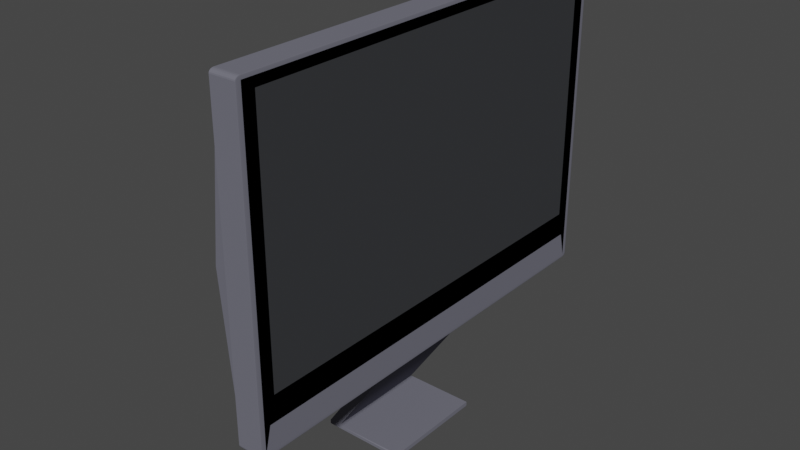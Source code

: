 # Source: iMac.blend  (saved by Blender 2.83.19; exported with 4.5.12 LTS)
import bpy
from mathutils import Matrix  # noqa: F401  (used for matrix-valued properties, if any)

bpy.ops.wm.read_factory_settings(use_empty=True)
scene = bpy.context.scene
scene.name = 'Scene'

# ---- collections
col_collection = bpy.data.collections.new('Collection'); scene.collection.children.link(col_collection)

# ---- materials (node trees are filled in below, after node groups)
mat_material = bpy.data.materials.new('Material')
mat_material.alpha_threshold = 0.0
mat_material.use_transparent_shadow = False
mat_material.diffuse_color = (0.1568, 0.157, 0.1931, 1.0)
mat_material.line_color = (0.0, 0.0, 0.0, 1.0)
mat_material_001 = bpy.data.materials.new('Material.001')
mat_material_001.use_backface_culling = True
mat_material_001.use_transparent_shadow = False
mat_material_001.diffuse_color = (0.04494, 0.04681, 0.05087, 1.0)
mat_material_001.roughness = 0.0
mat_material_001.specular_intensity = 0.0
mat_material_001.metallic = 0.8783
mat_material_002 = bpy.data.materials.new('Material.002')
mat_material_002.use_transparent_shadow = False
mat_material_002.diffuse_color = (0.0, 0.0, 0.0, 1.0)

# ---- material node trees

# ---- world
world_world = bpy.data.worlds.new('World'); scene.world = world_world
world_world.use_nodes = True; world_world.node_tree.nodes.clear()
_N = world_world.node_tree.nodes; _L = world_world.node_tree.links
n0 = _N.new('ShaderNodeOutputWorld'); n0.name = 'World Output'; n0.location = (300, 300)
n1 = _N.new('ShaderNodeBackground'); n1.name = 'Background'; n1.location = (10, 300)
n1.inputs[0].default_value = (0.05088, 0.05088, 0.05088, 1.0)
_L.new(n1.outputs[0], n0.inputs[0])
n0.is_active_output = True
world_world.color = (0.05088, 0.05088, 0.05088)
world_world.use_sun_shadow = False
world_world.sun_shadow_jitter_overblur = 0.0

# ---- meshes
me_cube = bpy.data.meshes.new('Cube')
me_cube.from_pydata([(0.9775, 1.0, 0.9775), (0.9775, 0.9775, 1.0), (1.0, 0.9218, 0.9218), (0.9775, 0.9989, 0.9844), (0.9775, 0.9957, 0.9907), (0.9844, 0.9989, 0.9775), (0.9846, 0.9976, 0.9847), (0.9844, 0.9946, 0.9904), (0.9907, 0.9957, 0.9775), (0.9904, 0.9946, 0.9844), (0.9894, 0.9924, 0.9894), (0.9844, 0.9775, 0.9989), (0.9907, 0.9775, 0.9957), (0.9775, 0.9844, 0.9989), (0.9847, 0.9846, 0.9976), (0.9904, 0.9844, 0.9946), (0.9775, 0.9907, 0.9957), (0.9844, 0.9904, 0.9946), (0.9894, 0.9894, 0.9924), (0.9989, 0.9844, 0.9775), (0.9957, 0.9907, 0.9775), (0.9989, 0.9775, 0.9844), (0.9976, 0.9847, 0.9846), (0.9946, 0.9904, 0.9844), (0.9957, 0.9775, 0.9907), (0.9946, 0.9844, 0.9904), (0.9924, 0.9894, 0.9894), (0.9775, 0.9775, -1.0), (0.9775, 1.0, -0.9775), (1.0, 0.9218, -0.6553), (0.9775, 0.9844, -0.9989), (0.9775, 0.9907, -0.9957), (0.9844, 0.9775, -0.9989), (0.9846, 0.9847, -0.9976), (0.9844, 0.9904, -0.9946), (0.9907, 0.9775, -0.9957), (0.9904, 0.9844, -0.9946), (0.9894, 0.9894, -0.9924), (0.9844, 0.9989, -0.9775), (0.9907, 0.9957, -0.9775), (0.9775, 0.9989, -0.9844), (0.9847, 0.9976, -0.9846), (0.9904, 0.9946, -0.9844), (0.9775, 0.9957, -0.9907), (0.9844, 0.9946, -0.9904), (0.9894, 0.9924, -0.9894), (0.9989, 0.9775, -0.9844), (0.9957, 0.9775, -0.9907), (0.9989, 0.9844, -0.9775), (0.9976, 0.9846, -0.9847), (0.9946, 0.9844, -0.9904), (0.9957, 0.9907, -0.9775), (0.9946, 0.9904, -0.9844), (0.9924, 0.9894, -0.9894), (1.0, -0.9218, 0.9218), (0.9775, -0.9775, 1.0), (0.9775, -1.0, 0.9775), (0.9989, -0.9775, 0.9844), (0.9957, -0.9775, 0.9907), (0.9989, -0.9844, 0.9775), (0.9976, -0.9846, 0.9847), (0.9946, -0.9844, 0.9904), (0.9957, -0.9907, 0.9775), (0.9946, -0.9904, 0.9844), (0.9924, -0.9894, 0.9894), (0.9775, -0.9844, 0.9989), (0.9775, -0.9907, 0.9957), (0.9844, -0.9775, 0.9989), (0.9846, -0.9847, 0.9976), (0.9844, -0.9904, 0.9946), (0.9907, -0.9775, 0.9957), (0.9904, -0.9844, 0.9946), (0.9894, -0.9894, 0.9924), (0.9844, -0.9989, 0.9775), (0.9907, -0.9957, 0.9775), (0.9775, -0.9989, 0.9844), (0.9847, -0.9976, 0.9846), (0.9904, -0.9946, 0.9844), (0.9775, -0.9957, 0.9907), (0.9844, -0.9946, 0.9904), (0.9894, -0.9924, 0.9894), (1.0, -0.9218, -0.6553), (0.9775, -1.0, -0.9775), (0.9775, -0.9775, -1.0), (0.9989, -0.9844, -0.9775), (0.9957, -0.9907, -0.9775), (0.9989, -0.9775, -0.9844), (0.9976, -0.9847, -0.9846), (0.9946, -0.9904, -0.9844), (0.9957, -0.9775, -0.9907), (0.9946, -0.9844, -0.9904), (0.9924, -0.9894, -0.9894), (0.9775, -0.9989, -0.9844), (0.9775, -0.9957, -0.9907), (0.9844, -0.9989, -0.9775), (0.9846, -0.9976, -0.9847), (0.9844, -0.9946, -0.9904), (0.9907, -0.9957, -0.9775), (0.9904, -0.9946, -0.9844), (0.9894, -0.9924, -0.9894), (0.9844, -0.9775, -0.9989), (0.9907, -0.9775, -0.9957), (0.9775, -0.9844, -0.9989), (0.9847, -0.9846, -0.9976), (0.9904, -0.9844, -0.9946), (0.9775, -0.9907, -0.9957), (0.9844, -0.9904, -0.9946), (0.9894, -0.9894, -0.9924), (-0.9775, 1.0, 0.9775), (-1.0, 0.9775, 0.9775), (-0.9775, 0.9775, 1.0), (-0.9844, 0.9989, 0.9775), (-0.9907, 0.9957, 0.9775), (-0.9775, 0.9989, 0.9844), (-0.9847, 0.9976, 0.9846), (-0.9904, 0.9946, 0.9844), (-0.9775, 0.9957, 0.9907), (-0.9844, 0.9946, 0.9904), (-0.9894, 0.9924, 0.9894), (-0.9989, 0.9775, 0.9844), (-0.9957, 0.9775, 0.9907), (-0.9989, 0.9844, 0.9775), (-0.9976, 0.9846, 0.9847), (-0.9946, 0.9844, 0.9904), (-0.9957, 0.9907, 0.9775), (-0.9946, 0.9904, 0.9844), (-0.9924, 0.9894, 0.9894), (-0.9775, 0.9844, 0.9989), (-0.9775, 0.9907, 0.9957), (-0.9844, 0.9775, 0.9989), (-0.9846, 0.9847, 0.9976), (-0.9844, 0.9904, 0.9946), (-0.9907, 0.9775, 0.9957), (-0.9904, 0.9844, 0.9946), (-0.9894, 0.9894, 0.9924), (-1.0, 0.9775, -0.9775), (-0.9775, 1.0, -0.9775), (-0.9775, 0.9775, -1.0), (-0.9989, 0.9844, -0.9775), (-0.9957, 0.9907, -0.9775), (-0.9989, 0.9775, -0.9844), (-0.9976, 0.9847, -0.9846), (-0.9946, 0.9904, -0.9844), (-0.9957, 0.9775, -0.9907), (-0.9946, 0.9844, -0.9904), (-0.9924, 0.9894, -0.9894), (-0.9775, 0.9989, -0.9844), (-0.9775, 0.9957, -0.9907), (-0.9844, 0.9989, -0.9775), (-0.9846, 0.9976, -0.9847), (-0.9844, 0.9946, -0.9904), (-0.9907, 0.9957, -0.9775), (-0.9904, 0.9946, -0.9844), (-0.9894, 0.9924, -0.9894), (-0.9844, 0.9775, -0.9989), (-0.9907, 0.9775, -0.9957), (-0.9775, 0.9844, -0.9989), (-0.9847, 0.9846, -0.9976), (-0.9904, 0.9844, -0.9946), (-0.9775, 0.9907, -0.9957), (-0.9844, 0.9904, -0.9946), (-0.9894, 0.9894, -0.9924), (-1.0, -0.9775, 0.9775), (-0.9775, -1.0, 0.9775), (-0.9775, -0.9775, 1.0), (-0.9989, -0.9844, 0.9775), (-0.9957, -0.9907, 0.9775), (-0.9989, -0.9775, 0.9844), (-0.9976, -0.9847, 0.9846), (-0.9946, -0.9904, 0.9844), (-0.9957, -0.9775, 0.9907), (-0.9946, -0.9844, 0.9904), (-0.9924, -0.9894, 0.9894), (-0.9775, -0.9989, 0.9844), (-0.9775, -0.9957, 0.9907), (-0.9844, -0.9989, 0.9775), (-0.9846, -0.9976, 0.9847), (-0.9844, -0.9946, 0.9904), (-0.9907, -0.9957, 0.9775), (-0.9904, -0.9946, 0.9844), (-0.9894, -0.9924, 0.9894), (-0.9844, -0.9775, 0.9989), (-0.9907, -0.9775, 0.9957), (-0.9775, -0.9844, 0.9989), (-0.9847, -0.9846, 0.9976), (-0.9904, -0.9844, 0.9946), (-0.9775, -0.9907, 0.9957), (-0.9844, -0.9904, 0.9946), (-0.9894, -0.9894, 0.9924), (-0.9775, -0.9775, -1.0), (-0.9775, -1.0, -0.9775), (-1.0, -0.9775, -0.9775), (-0.9775, -0.9844, -0.9989), (-0.9775, -0.9907, -0.9957), (-0.9844, -0.9775, -0.9989), (-0.9846, -0.9847, -0.9976), (-0.9844, -0.9904, -0.9946), (-0.9907, -0.9775, -0.9957), (-0.9904, -0.9844, -0.9946), (-0.9894, -0.9894, -0.9924), (-0.9844, -0.9989, -0.9775), (-0.9907, -0.9957, -0.9775), (-0.9775, -0.9989, -0.9844), (-0.9847, -0.9976, -0.9846), (-0.9904, -0.9946, -0.9844), (-0.9775, -0.9957, -0.9907), (-0.9844, -0.9946, -0.9904), (-0.9894, -0.9924, -0.9894), (-0.9989, -0.9775, -0.9844), (-0.9957, -0.9775, -0.9907), (-0.9989, -0.9844, -0.9775), (-0.9976, -0.9846, -0.9847), (-0.9946, -0.9844, -0.9904), (-0.9957, -0.9907, -0.9775), (-0.9946, -0.9904, -0.9844), (-0.9924, -0.9894, -0.9894), (1.0, 0.9775, 0.9775), (1.0, 0.9775, -0.9775), (1.0, -0.9775, -0.9775), (1.0, -0.9775, 0.9775), (1.0, 0.9775, 0.0), (0.9989, 0.9844, 0.0), (0.9957, 0.9907, 0.0), (0.9907, 0.9957, 0.0), (0.9844, 0.9989, 0.0), (0.9775, 1.0, 0.0), (-0.9775, -1.0, 0.0), (-0.9844, -0.9989, 0.0), (-0.9907, -0.9957, 0.0), (-0.9957, -0.9907, 0.0), (-0.9989, -0.9844, 0.0), (-2.188, -0.9775, 0.0), (0.9775, -1.0, 0.0), (0.9844, -0.9989, 0.0), (0.9907, -0.9957, 0.0), (0.9957, -0.9907, 0.0), (0.9989, -0.9844, 0.0), (1.0, -0.9775, 0.0), (-0.9775, 1.0, 0.0), (-0.9844, 0.9989, 0.0), (-0.9907, 0.9957, 0.0), (-0.9957, 0.9907, 0.0), (-0.9989, 0.9844, 0.0), (-2.188, 0.9775, 0.0), (1.0, 0.9218, 0.1332), (1.0, -0.9218, 0.1332), (-0.9775, 0.0, -1.0), (-0.9844, 0.0, -0.9989), (-0.9907, 0.0, -0.9957), (-0.9957, 0.0, -0.9907), (-0.9989, 0.0, -0.9844), (-1.0, 0.0, -0.9775), (0.9775, 0.0, 1.0), (0.9844, 0.0, 0.9989), (0.9907, 0.0, 0.9957), (0.9957, 0.0, 0.9907), (0.9989, 0.0, 0.9844), (1.0, 0.0, 0.9775), (-0.9775, 0.0, 1.0), (-0.9844, 0.0, 0.9989), (-0.9907, 0.0, 0.9957), (-0.9957, 0.0, 0.9907), (-0.9989, 0.0, 0.9844), (-1.0, 0.0, 0.9775), (0.9775, 0.0, -1.0), (0.9844, 0.0, -0.9989), (0.9907, 0.0, -0.9957), (0.9957, 0.0, -0.9907), (0.9989, 0.0, -0.9844), (1.0, 0.0, -0.9775), (1.0, 0.0, 0.9218), (1.0, 0.0, -0.6553), (1.0, 0.0, 0.1332), (-2.188, 0.0, 0.0), (0.0, 0.9775, -1.0), (0.0, 0.9844, -0.9989), (0.0, 0.9907, -0.9957), (0.0, 0.9957, -0.9907), (0.0, 0.9989, -0.9844), (0.0, 1.0, -0.9775), (0.0, -0.9775, 1.0), (0.0, -0.9844, 0.9989), (0.0, -0.9907, 0.9957), (0.0, -0.9957, 0.9907), (0.0, -0.9989, 0.9844), (0.0, -1.0, 0.9775), (0.0, -0.9775, -1.0), (0.0, -0.9844, -0.9989), (0.0, -0.9907, -0.9957), (0.0, -0.9957, -0.9907), (0.0, -0.9989, -0.9844), (0.0, -1.0, -0.9775), (0.0, 0.9775, 1.0), (0.0, 0.9844, 0.9989), (0.0, 0.9907, 0.9957), (0.0, 0.9957, 0.9907), (0.0, 0.9989, 0.9844), (0.0, 1.0, 0.9775), (0.0, 1.0, 0.0), (0.0, -1.0, 0.0), (0.0, 0.0, 1.0), (-0.9775, -0.4887, -1.0), (0.9775, -0.4887, 1.0), (-0.9844, -0.4887, 0.9989), (-0.9907, -0.4887, 0.9957), (-0.9957, -0.4887, 0.9907), (-0.9989, -0.4887, 0.9844), (-1.0, -0.4887, 0.9775), (0.9844, -0.4887, -0.9989), (0.9907, -0.4887, -0.9957), (0.9957, -0.4887, -0.9907), (0.9989, -0.4887, -0.9844), (1.0, -0.4887, -0.9775), (1.0, -0.4609, -0.6553), (1.0, -0.4609, 0.1332), (-0.9844, -0.4887, -0.9989), (-0.9907, -0.4887, -0.9957), (-0.9957, -0.4887, -0.9907), (-0.9989, -0.4887, -0.9844), (-1.0, -0.4887, -0.9775), (0.9844, -0.4887, 0.9989), (0.9907, -0.4887, 0.9957), (0.9957, -0.4887, 0.9907), (0.9989, -0.4887, 0.9844), (1.0, -0.4887, 0.9775), (-0.9775, -0.4887, 1.0), (0.9775, -0.4887, -1.0), (1.0, -0.4609, 0.9218), (-2.188, -0.4887, 0.0), (0.0, -0.4887, 1.0), (0.0, -0.4887, -1.0), (-0.9844, 0.4887, -0.9989), (-0.9907, 0.4887, -0.9957), (-0.9957, 0.4887, -0.9907), (-0.9989, 0.4887, -0.9844), (-1.0, 0.4887, -0.9775), (0.9844, 0.4887, 0.9989), (0.9907, 0.4887, 0.9957), (0.9957, 0.4887, 0.9907), (0.9989, 0.4887, 0.9844), (1.0, 0.4887, 0.9775), (-0.9775, 0.4887, 1.0), (0.9775, 0.4887, -1.0), (1.0, 0.4609, 0.9218), (-2.188, 0.4887, 0.0), (-0.9775, 0.4887, -1.0), (0.9775, 0.4887, 1.0), (-0.9844, 0.4887, 0.9989), (-0.9907, 0.4887, 0.9957), (-0.9957, 0.4887, 0.9907), (-0.9989, 0.4887, 0.9844), (-1.0, 0.4887, 0.9775), (0.9844, 0.4887, -0.9989), (0.9907, 0.4887, -0.9957), (0.9957, 0.4887, -0.9907), (0.9989, 0.4887, -0.9844), (1.0, 0.4887, -0.9775), (1.0, 0.4609, -0.6553), (1.0, 0.4609, 0.1332), (0.0, 0.4887, -1.0), (0.0, 0.4887, 1.0), (-0.9844, -0.2444, -0.9989), (-0.9907, -0.2444, -0.9957), (-0.9957, -0.2444, -0.9907), (-0.9989, -0.2444, -0.9844), (-1.0, -0.2444, -0.9775), (0.9844, -0.2444, 0.9989), (0.9907, -0.2444, 0.9957), (0.9957, -0.2444, 0.9907), (0.9989, -0.2444, 0.9844), (1.0, -0.2444, 0.9775), (-0.9775, -0.2444, 1.0), (0.9775, -0.2444, -1.0), (1.0, -0.2304, 0.9218), (-2.188, -0.2444, 0.0), (-0.9775, -0.2444, -1.0), (0.9775, -0.2444, 1.0), (-0.9844, -0.2444, 0.9989), (-0.9907, -0.2444, 0.9957), (-0.9957, -0.2444, 0.9907), (-0.9989, -0.2444, 0.9844), (-1.0, -0.2444, 0.9775), (0.9844, -0.2444, -0.9989), (0.9907, -0.2444, -0.9957), (0.9957, -0.2444, -0.9907), (0.9989, -0.2444, -0.9844), (1.0, -0.2444, -0.9775), (1.0, -0.2304, -0.6553), (1.0, -0.2304, 0.1332), (0.0, -0.2444, 1.0), (0.0, -0.2444, -1.0), (-0.9775, 0.2444, -1.0), (0.9775, 0.2444, 1.0), (-0.9844, 0.2444, 0.9989), (-0.9907, 0.2444, 0.9957), (-0.9957, 0.2444, 0.9907), (-0.9989, 0.2444, 0.9844), (-1.0, 0.2444, 0.9775), (0.9844, 0.2444, -0.9989), (0.9907, 0.2444, -0.9957), (0.9957, 0.2444, -0.9907), (0.9989, 0.2444, -0.9844), (1.0, 0.2444, -0.9775), (1.0, 0.2304, -0.6553), (1.0, 0.2304, 0.1332), (0.0, 0.2444, -1.0), (0.0, 0.2444, 1.0), (-0.9844, 0.2444, -0.9989), (-0.9907, 0.2444, -0.9957), (-0.9957, 0.2444, -0.9907), (-0.9989, 0.2444, -0.9844), (-1.0, 0.2444, -0.9775), (0.9844, 0.2444, 0.9989), (0.9907, 0.2444, 0.9957), (0.9957, 0.2444, 0.9907), (0.9989, 0.2444, 0.9844), (1.0, 0.2444, 0.9775), (-0.9775, 0.2444, 1.0), (0.9775, 0.2444, -1.0), (1.0, 0.2304, 0.9218), (-2.188, 0.2444, 0.0), (0.4887, 0.9844, -0.9989), (0.4887, 0.9907, -0.9957), (0.4887, 0.9957, -0.9907), (0.4887, 0.9989, -0.9844), (0.4887, 1.0, -0.9775), (0.4887, -0.9844, 0.9989), (0.4887, -0.9907, 0.9957), (0.4887, -0.9957, 0.9907), (0.4887, -0.9989, 0.9844), (0.4887, -1.0, 0.9775), (0.4887, -0.9775, -1.0), (0.4887, 0.9775, 1.0), (0.4887, 1.0, 0.0), (0.4887, 0.0, 1.0), (0.4887, 0.9775, -1.0), (0.4887, -0.9775, 1.0), (0.4887, -0.9844, -0.9989), (0.4887, -0.9907, -0.9957), (0.4887, -0.9957, -0.9907), (0.4887, -0.9989, -0.9844), (0.4887, -1.0, -0.9775), (0.4887, 0.9844, 0.9989), (0.4887, 0.9907, 0.9957), (0.4887, 0.9957, 0.9907), (0.4887, 0.9989, 0.9844), (0.4887, 1.0, 0.9775), (0.4887, -1.0, 0.0), (0.4887, 0.0, -1.0), (0.4887, -0.4887, 1.0), (0.4887, -0.4887, -1.0), (0.4887, 0.4887, 1.0), (0.4887, 0.4887, -1.0), (0.4887, -0.2444, -1.0), (0.4887, -0.2444, 1.0), (0.4887, 0.2444, 1.0), (0.4887, 0.2444, -1.0), (-0.4887, 0.9775, -1.0), (-0.4887, -0.9775, 1.0), (-0.4887, -0.9844, -0.9989), (-0.4887, -0.9907, -0.9957), (-0.4887, -0.9957, -0.9907), (-0.4887, -0.9989, -0.9844), (-0.4887, -1.0, -0.9775), (-0.4887, 0.9844, 0.9989), (-0.4887, 0.9907, 0.9957), (-0.4887, 0.9957, 0.9907), (-0.4887, 0.9989, 0.9844), (-0.4887, 1.0, 0.9775), (-0.4887, -1.0, 0.0), (-0.4887, 0.0, -1.0), (-0.4887, 0.9844, -0.9989), (-0.4887, 0.9907, -0.9957), (-0.4887, 0.9957, -0.9907), (-0.4887, 0.9989, -0.9844), (-0.4887, 1.0, -0.9775), (-0.4887, -0.9844, 0.9989), (-0.4887, -0.9907, 0.9957), (-0.4887, -0.9957, 0.9907), (-0.4887, -0.9989, 0.9844), (-0.4887, -1.0, 0.9775), (-0.4887, -0.9775, -1.0), (-0.4887, 0.9775, 1.0), (-0.4887, 1.0, 0.0), (-0.4887, 0.0, 1.0), (-0.4887, -0.4887, -1.0), (-0.4887, -0.4887, 1.0), (-0.4887, 0.4887, -1.0), (-0.4887, 0.4887, 1.0), (-0.4887, -0.2444, 1.0), (-0.4887, -0.2444, -1.0), (-0.4887, 0.2444, -1.0), (-0.4887, 0.2444, 1.0), (-4.566, 0.0, -1.609), (-5.055, 0.2444, -1.609), (-4.566, 0.2444, -1.609), (0.8804, 0.2444, -1.609), (0.8804, 0.0, -1.609), (1.0, 0.9496, 0.9496), (1.0, 0.9496, -0.8164), (1.0, -0.9496, -0.8164), (1.0, -0.9496, 0.9496), (1.0, -0.9496, 0.06662), (1.0, 0.9496, 0.06662), (1.0, 0.0, -0.8164), (1.0, 0.0, 0.9496), (1.0, -0.4748, 0.9496), (1.0, -0.4748, -0.8164), (1.0, 0.4748, -0.8164), (1.0, 0.4748, 0.9496), (1.0, -0.2374, -0.8164), (1.0, -0.2374, 0.9496), (1.0, 0.2374, 0.9496), (1.0, 0.2374, -0.8164), (-4.571, 0.004581, -1.638), (-4.562, 0.004581, -1.638), (-4.562, -0.004581, -1.638), (-4.571, -0.004581, -1.638), (0.8758, 0.2398, -1.638), (0.8804, 0.2444, -1.634), (-5.059, -0.2444, -1.614), (-5.05, -0.2444, -1.614), (-5.055, -0.2444, -1.604), (-4.571, -0.2444, -1.614), (-4.562, -0.2444, -1.614), (-4.566, -0.2444, -1.604), (-5.544, -0.004581, -1.614), (-5.539, 0.0, -1.609), (-5.544, 0.004581, -1.614), (-5.544, -0.2398, -1.614), (-5.539, -0.2444, -1.614), (-5.539, -0.2444, -1.608), (-5.544, 0.2398, -1.614), (-5.539, 0.2444, -1.609), (-5.05, -0.004581, -1.638), (-5.059, -0.004581, -1.638), (-5.059, 0.004581, -1.638), (-5.05, 0.004581, -1.638), (-5.059, 0.2398, -1.638), (-5.055, 0.2444, -1.634), (-5.05, 0.2398, -1.638), (-5.059, -0.2444, -1.634), (-5.059, -0.2398, -1.638), (-5.05, -0.2398, -1.638), (-5.05, -0.2444, -1.634), (-4.571, -0.2444, -1.634), (-4.571, -0.2398, -1.638), (-4.562, -0.2398, -1.638), (-4.562, -0.2444, -1.634), (-4.571, 0.2398, -1.638), (-4.566, 0.2444, -1.634), (-4.562, 0.2398, -1.638), (-5.539, 0.004581, -1.638), (-5.539, -0.004581, -1.638), (-5.544, -0.004581, -1.634), (-5.544, 0.004581, -1.634), (-5.544, -0.2398, -1.634), (-5.539, -0.2398, -1.638), (-5.539, -0.2444, -1.634), (-5.539, 0.2444, -1.634), (-5.539, 0.2398, -1.638), (-5.544, 0.2398, -1.634), (0.8758, -0.004581, -1.638), (0.8758, 0.004581, -1.638), (0.8804, 0.0, -1.634), (0.8758, -0.2444, -1.614), (0.8804, -0.2398, -1.609), (0.8758, -0.2398, -1.638), (0.8804, -0.2398, -1.634), (0.8758, -0.2444, -1.634)], [], [(450, 326, 83, 431), (344, 351, 109, 243), (469, 480, 163, 226), (486, 325, 164, 458), (314, 327, 54, 245), (0, 3, 6, 5), (3, 4, 7, 6), (4, 16, 17, 7), (5, 6, 9, 8), (6, 7, 10, 9), (7, 17, 18, 10), (1, 11, 14, 13), (11, 12, 15, 14), (12, 24, 25, 15), (13, 14, 17, 16), (14, 15, 18, 17), (15, 25, 26, 18), (216, 19, 22, 21), (19, 20, 23, 22), (20, 8, 9, 23), (21, 22, 25, 24), (22, 23, 26, 25), (23, 9, 10, 26), (10, 18, 26), (27, 30, 33, 32), (30, 31, 34, 33), (31, 43, 44, 34), (32, 33, 36, 35), (33, 34, 37, 36), (34, 44, 45, 37), (28, 38, 41, 40), (38, 39, 42, 41), (39, 51, 52, 42), (40, 41, 44, 43), (41, 42, 45, 44), (42, 52, 53, 45), (217, 46, 49, 48), (46, 47, 50, 49), (47, 35, 36, 50), (48, 49, 52, 51), (49, 50, 53, 52), (50, 36, 37, 53), (37, 45, 53), (219, 57, 60, 59), (57, 58, 61, 60), (58, 70, 71, 61), (59, 60, 63, 62), (60, 61, 64, 63), (61, 71, 72, 64), (55, 65, 68, 67), (65, 66, 69, 68), (66, 78, 79, 69), (67, 68, 71, 70), (68, 69, 72, 71), (69, 79, 80, 72), (56, 73, 76, 75), (73, 74, 77, 76), (74, 62, 63, 77), (75, 76, 79, 78), (76, 77, 80, 79), (77, 63, 64, 80), (64, 72, 80), (218, 84, 87, 86), (84, 85, 88, 87), (85, 97, 98, 88), (86, 87, 90, 89), (87, 88, 91, 90), (88, 98, 99, 91), (82, 92, 95, 94), (92, 93, 96, 95), (93, 105, 106, 96), (94, 95, 98, 97), (95, 96, 99, 98), (96, 106, 107, 99), (83, 100, 103, 102), (100, 101, 104, 103), (101, 89, 90, 104), (102, 103, 106, 105), (103, 104, 107, 106), (104, 90, 91, 107), (91, 99, 107), (108, 111, 114, 113), (111, 112, 115, 114), (112, 124, 125, 115), (113, 114, 117, 116), (114, 115, 118, 117), (115, 125, 126, 118), (109, 119, 122, 121), (119, 120, 123, 122), (120, 132, 133, 123), (121, 122, 125, 124), (122, 123, 126, 125), (123, 133, 134, 126), (110, 127, 130, 129), (127, 128, 131, 130), (128, 116, 117, 131), (129, 130, 133, 132), (130, 131, 134, 133), (131, 117, 118, 134), (118, 126, 134), (135, 138, 141, 140), (138, 139, 142, 141), (139, 151, 152, 142), (140, 141, 144, 143), (141, 142, 145, 144), (142, 152, 153, 145), (136, 146, 149, 148), (146, 147, 150, 149), (147, 159, 160, 150), (148, 149, 152, 151), (149, 150, 153, 152), (150, 160, 161, 153), (137, 154, 157, 156), (154, 155, 158, 157), (155, 143, 144, 158), (156, 157, 160, 159), (157, 158, 161, 160), (158, 144, 145, 161), (145, 153, 161), (162, 165, 168, 167), (165, 166, 169, 168), (166, 178, 179, 169), (167, 168, 171, 170), (168, 169, 172, 171), (169, 179, 180, 172), (163, 173, 176, 175), (173, 174, 177, 176), (174, 186, 187, 177), (175, 176, 179, 178), (176, 177, 180, 179), (177, 187, 188, 180), (164, 181, 184, 183), (181, 182, 185, 184), (182, 170, 171, 185), (183, 184, 187, 186), (184, 185, 188, 187), (185, 171, 172, 188), (172, 180, 188), (189, 192, 195, 194), (192, 193, 196, 195), (193, 205, 206, 196), (194, 195, 198, 197), (195, 196, 199, 198), (196, 206, 207, 199), (190, 200, 203, 202), (200, 201, 204, 203), (201, 213, 214, 204), (202, 203, 206, 205), (203, 204, 207, 206), (204, 214, 215, 207), (191, 208, 211, 210), (208, 209, 212, 211), (209, 197, 198, 212), (210, 211, 214, 213), (211, 212, 215, 214), (212, 198, 199, 215), (199, 207, 215), (301, 189, 194, 315), (315, 194, 197, 316), (316, 197, 209, 317), (317, 209, 208, 318), (318, 208, 191, 319), (457, 137, 156, 471), (471, 156, 159, 472), (472, 159, 147, 473), (473, 147, 146, 474), (474, 146, 136, 475), (220, 217, 48, 221), (221, 48, 51, 222), (222, 51, 39, 223), (223, 39, 38, 224), (224, 38, 28, 225), (226, 163, 175, 227), (227, 175, 178, 228), (228, 178, 166, 229), (229, 166, 165, 230), (230, 165, 162, 231), (232, 82, 94, 233), (233, 94, 97, 234), (234, 97, 85, 235), (235, 85, 84, 236), (236, 84, 218, 237), (238, 136, 148, 239), (239, 148, 151, 240), (240, 151, 139, 241), (241, 139, 138, 242), (242, 138, 135, 243), (458, 164, 183, 476), (476, 183, 186, 477), (477, 186, 174, 478), (478, 174, 173, 479), (479, 173, 163, 480), (302, 55, 67, 320), (320, 67, 70, 321), (321, 70, 58, 322), (322, 58, 57, 323), (323, 57, 219, 324), (431, 83, 102, 437), (437, 102, 105, 438), (438, 105, 93, 439), (439, 93, 92, 440), (440, 92, 82, 441), (341, 110, 129, 347), (347, 129, 132, 348), (348, 132, 120, 349), (349, 120, 119, 350), (350, 119, 109, 351), (432, 1, 13, 442), (442, 13, 16, 443), (443, 16, 4, 444), (444, 4, 3, 445), (445, 3, 0, 446), (342, 27, 32, 352), (352, 32, 35, 353), (353, 35, 47, 354), (354, 47, 46, 355), (355, 46, 217, 356), (433, 446, 0, 225), (503, 499, 217, 220), (502, 501, 219, 237), (509, 498, 216, 340), (507, 500, 218, 312), (500, 502, 237, 218), (498, 503, 220, 216), (425, 433, 225, 28), (121, 242, 243, 109), (124, 241, 242, 121), (112, 240, 241, 124), (111, 239, 240, 112), (108, 238, 239, 111), (59, 236, 237, 219), (62, 235, 236, 59), (74, 234, 235, 62), (73, 233, 234, 74), (56, 232, 233, 73), (210, 230, 231, 191), (213, 229, 230, 210), (201, 228, 229, 213), (200, 227, 228, 201), (190, 226, 227, 200), (5, 224, 225, 0), (8, 223, 224, 5), (20, 222, 223, 8), (19, 221, 222, 20), (216, 220, 221, 19), (313, 314, 245, 81), (463, 469, 226, 190), (335, 344, 243, 135), (365, 374, 273, 251), (403, 404, 272, 271), (513, 504, 269, 402), (511, 505, 257, 370), (385, 268, 269, 386), (384, 267, 268, 385), (383, 266, 267, 384), (382, 265, 266, 383), (372, 264, 265, 382), (380, 262, 263, 381), (379, 261, 262, 380), (378, 260, 261, 379), (377, 259, 260, 378), (371, 258, 259, 377), (415, 256, 257, 416), (414, 255, 256, 415), (413, 254, 255, 414), (412, 253, 254, 413), (392, 252, 253, 412), (410, 250, 251, 411), (409, 249, 250, 410), (408, 248, 249, 409), (407, 247, 248, 408), (391, 246, 247, 407), (404, 419, 270, 272), (492, 417, 258, 484), (374, 381, 263, 273), (456, 418, 264, 448), (456, 448, 493, 495), (455, 406, 300, 434), (441, 447, 299, 291), (475, 483, 298, 279), (483, 468, 297, 298), (467, 296, 297, 468), (466, 295, 296, 467), (465, 294, 295, 466), (464, 293, 294, 465), (482, 292, 293, 464), (462, 290, 291, 463), (461, 289, 290, 462), (460, 288, 289, 461), (459, 287, 288, 460), (481, 286, 287, 459), (429, 284, 285, 430), (428, 283, 284, 429), (427, 282, 283, 428), (426, 281, 282, 427), (436, 280, 281, 426), (424, 278, 279, 425), (423, 277, 278, 424), (422, 276, 277, 423), (421, 275, 276, 422), (435, 274, 275, 421), (449, 329, 280, 436), (447, 430, 285, 299), (485, 330, 286, 481), (490, 390, 330, 485), (454, 389, 329, 449), (231, 162, 307, 328), (164, 325, 303, 181), (181, 303, 304, 182), (182, 304, 305, 170), (170, 305, 306, 167), (167, 306, 307, 162), (83, 326, 308, 100), (100, 308, 309, 101), (101, 309, 310, 89), (89, 310, 311, 86), (86, 311, 312, 218), (501, 506, 324, 219), (191, 231, 328, 319), (387, 388, 314, 313), (510, 507, 312, 386), (369, 323, 324, 370), (368, 322, 323, 369), (367, 321, 322, 368), (366, 320, 321, 367), (376, 302, 320, 366), (364, 318, 319, 365), (363, 317, 318, 364), (362, 316, 317, 363), (361, 315, 316, 362), (375, 301, 315, 361), (388, 373, 327, 314), (489, 371, 325, 486), (453, 372, 326, 450), (432, 292, 360, 451), (457, 274, 359, 487), (435, 27, 342, 452), (482, 110, 341, 488), (244, 2, 343, 358), (137, 345, 331, 154), (154, 331, 332, 155), (155, 332, 333, 143), (143, 333, 334, 140), (140, 334, 335, 135), (1, 346, 336, 11), (11, 336, 337, 12), (12, 337, 338, 24), (24, 338, 339, 21), (21, 339, 340, 216), (499, 508, 356, 217), (29, 244, 358, 357), (411, 420, 344, 335), (512, 509, 340, 416), (401, 355, 356, 402), (400, 354, 355, 401), (399, 353, 354, 400), (398, 352, 353, 399), (418, 342, 352, 398), (396, 350, 351, 397), (395, 349, 350, 396), (394, 348, 349, 395), (393, 347, 348, 394), (417, 341, 347, 393), (420, 397, 351, 344), (448, 264, 372, 453), (484, 258, 371, 489), (272, 270, 373, 388), (246, 375, 361, 247), (247, 361, 362, 248), (248, 362, 363, 249), (249, 363, 364, 250), (250, 364, 365, 251), (252, 376, 366, 253), (253, 366, 367, 254), (254, 367, 368, 255), (255, 368, 369, 256), (256, 369, 370, 257), (504, 510, 386, 269), (271, 272, 388, 387), (434, 300, 389, 454), (405, 456, 495, 494), (328, 307, 381, 374), (325, 371, 377, 303), (303, 377, 378, 304), (304, 378, 379, 305), (305, 379, 380, 306), (306, 380, 381, 307), (326, 372, 382, 308), (308, 382, 383, 309), (309, 383, 384, 310), (310, 384, 385, 311), (311, 385, 386, 312), (506, 511, 370, 324), (319, 328, 374, 365), (273, 263, 397, 420), (258, 417, 393, 259), (259, 393, 394, 260), (260, 394, 395, 261), (261, 395, 396, 262), (262, 396, 397, 263), (264, 418, 398, 265), (265, 398, 399, 266), (266, 399, 400, 267), (267, 400, 401, 268), (268, 401, 402, 269), (505, 512, 416, 257), (251, 273, 420, 411), (451, 360, 406, 455), (487, 359, 405, 491), (452, 342, 418, 456), (488, 341, 417, 492), (358, 343, 419, 404), (345, 391, 407, 331), (331, 407, 408, 332), (332, 408, 409, 333), (333, 409, 410, 334), (334, 410, 411, 335), (346, 392, 412, 336), (336, 412, 413, 337), (337, 413, 414, 338), (338, 414, 415, 339), (339, 415, 416, 340), (508, 513, 402, 356), (357, 358, 404, 403), (359, 452, 456, 405), (346, 451, 455, 392), (252, 434, 454, 376), (533, 494, 539, 559), (274, 435, 452, 359), (1, 432, 451, 346), (390, 453, 450, 330), (376, 454, 449, 302), (232, 56, 430, 447), (302, 449, 436, 55), (27, 435, 421, 30), (30, 421, 422, 31), (31, 422, 423, 43), (43, 423, 424, 40), (40, 424, 425, 28), (55, 436, 426, 65), (65, 426, 427, 66), (66, 427, 428, 78), (78, 428, 429, 75), (75, 429, 430, 56), (82, 232, 447, 441), (392, 455, 434, 252), (520, 530, 558, 541), (279, 298, 433, 425), (298, 297, 446, 433), (296, 445, 446, 297), (295, 444, 445, 296), (294, 443, 444, 295), (293, 442, 443, 294), (292, 432, 442, 293), (290, 440, 441, 291), (289, 439, 440, 290), (288, 438, 439, 289), (287, 437, 438, 288), (286, 431, 437, 287), (330, 450, 431, 286), (360, 488, 492, 406), (345, 487, 491, 391), (246, 470, 490, 375), (300, 484, 489, 389), (292, 482, 488, 360), (137, 457, 487, 345), (389, 489, 486, 329), (375, 490, 485, 301), (301, 485, 481, 189), (189, 481, 459, 192), (192, 459, 460, 193), (193, 460, 461, 205), (205, 461, 462, 202), (202, 462, 463, 190), (110, 482, 464, 127), (127, 464, 465, 128), (128, 465, 466, 116), (116, 466, 467, 113), (113, 467, 468, 108), (238, 108, 468, 483), (136, 238, 483, 475), (391, 491, 470, 246), (406, 492, 484, 300), (291, 299, 469, 463), (284, 479, 480, 285), (283, 478, 479, 284), (282, 477, 478, 283), (281, 476, 477, 282), (280, 458, 476, 281), (278, 474, 475, 279), (277, 473, 474, 278), (276, 472, 473, 277), (275, 471, 472, 276), (274, 457, 471, 275), (329, 486, 458, 280), (299, 285, 480, 469), (470, 491, 533, 527), (497, 566, 568, 564), (547, 516, 562, 567), (448, 453, 525, 493), (491, 405, 494, 533), (523, 521, 544, 545), (524, 548, 569, 565), (528, 532, 561, 555), (553, 535, 542, 557), (494, 495, 550, 539), (515, 551, 518, 563), (534, 517, 546, 543), (560, 538, 536, 552), (495, 493, 497, 496), (453, 390, 522, 525), (490, 470, 527, 531), (390, 490, 531, 522), (496, 497, 564, 519), (493, 525, 566, 497), (529, 526, 554, 556), (550, 495, 496, 519), (357, 403, 513, 508), (270, 419, 512, 505), (327, 373, 511, 506), (271, 387, 510, 504), (419, 343, 509, 512), (29, 357, 508, 499), (387, 313, 507, 510), (54, 327, 506, 501), (373, 270, 505, 511), (403, 271, 504, 513), (2, 244, 503, 498), (81, 245, 502, 500), (313, 81, 500, 507), (343, 2, 498, 509), (245, 54, 501, 502), (244, 29, 499, 503), (514, 515, 516, 517), (520, 521, 522), (523, 524, 525), (526, 527, 528), (529, 530, 531), (534, 535, 536, 537), (538, 539, 540), (541, 542, 543, 544), (545, 546, 547, 548), (549, 550, 551), (552, 553, 554, 555), (556, 557, 558), (559, 560, 561), (562, 563, 564), (567, 568, 569), (544, 521, 520, 541), (525, 522, 521, 523), (529, 556, 558, 530), (522, 531, 530, 520), (526, 529, 531, 527), (532, 528, 527, 533), (517, 534, 537, 514), (540, 537, 536, 538), (534, 543, 542, 535), (545, 544, 543, 546), (549, 540, 539, 550), (516, 547, 546, 517), (551, 515, 514, 549), (535, 553, 552, 536), (541, 558, 557, 542), (538, 560, 559, 539), (553, 557, 556, 554), (560, 552, 555, 561), (533, 559, 561, 532), (554, 526, 528, 555), (523, 545, 548, 524), (564, 568, 567, 562), (519, 564, 563, 518), (565, 569, 568, 566), (550, 519, 518, 551), (562, 516, 515, 563), (547, 567, 569, 548), (566, 525, 524, 565), (540, 549, 514, 537)])
me_cube.polygons.foreach_set('material_index', [0, 0, 0, 0, 1, 0, 0, 0, 0, 0, 0, 0, 0, 0, 0, 0, 0, 0, 0, 0, 0, 0, 0, 0, 0, 0, 0, 0, 0, 0, 0, 0, 0, 0, 0, 0, 0, 0, 0, 0, 0, 0, 0, 0, 0, 0, 0, 0, 0, 0, 0, 0, 0, 0, 0, 0, 0, 0, 0, 0, 0, 0, 0, 0, 0, 0, 0, 0, 0, 0, 0, 0, 0, 0, 0, 0, 0, 0, 0, 0, 0, 0, 0, 0, 0, 0, 0, 0, 0, 0, 0, 0, 0, 0, 0, 0, 0, 0, 0, 0, 0, 0, 0, 0, 0, 0, 0, 0, 0, 0, 0, 0, 0, 0, 0, 0, 0, 0, 0, 0, 0, 0, 0, 0, 0, 0, 0, 0, 0, 0, 0, 0, 0, 0, 0, 0, 0, 0, 0, 0, 0, 0, 0, 0, 0, 0, 0, 0, 0, 0, 0, 0, 0, 0, 0, 0, 0, 0, 0, 0, 0, 0, 0, 0, 0, 0, 0, 0, 0, 0, 0, 0, 0, 0, 0, 0, 0, 0, 0, 0, 0, 0, 0, 0, 0, 0, 0, 0, 0, 0, 0, 0, 0, 0, 0, 0, 0, 0, 0, 0, 0, 0, 0, 0, 0, 0, 0, 0, 0, 0, 0, 0, 0, 0, 0, 0, 0, 0, 2, 2, 2, 0, 2, 2, 0, 0, 0, 0, 0, 0, 0, 0, 0, 0, 0, 0, 0, 0, 0, 0, 0, 0, 0, 0, 0, 1, 0, 0, 0, 1, 0, 2, 0, 0, 0, 0, 0, 0, 0, 0, 0, 0, 0, 0, 0, 0, 0, 0, 0, 0, 0, 0, 1, 0, 0, 0, 0, 0, 0, 0, 0, 0, 0, 0, 0, 0, 0, 0, 0, 0, 0, 0, 0, 0, 0, 0, 0, 0, 0, 0, 0, 0, 0, 0, 0, 0, 0, 0, 0, 0, 0, 0, 0, 0, 0, 0, 0, 2, 0, 1, 0, 0, 0, 0, 0, 0, 0, 0, 0, 0, 0, 1, 0, 0, 0, 0, 0, 0, 1, 0, 0, 0, 0, 0, 0, 0, 0, 0, 0, 0, 1, 0, 2, 0, 0, 0, 0, 0, 0, 0, 0, 0, 0, 0, 0, 0, 1, 0, 0, 0, 0, 0, 0, 0, 0, 0, 0, 0, 1, 0, 0, 0, 0, 0, 0, 0, 0, 0, 0, 0, 0, 0, 2, 0, 0, 0, 0, 0, 0, 0, 0, 0, 0, 0, 0, 2, 0, 0, 0, 0, 0, 1, 0, 0, 0, 0, 0, 0, 0, 0, 0, 0, 0, 1, 0, 0, 0, 0, 0, 0, 0, 0, 0, 0, 0, 0, 0, 0, 0, 0, 0, 0, 0, 0, 0, 0, 0, 0, 0, 0, 0, 0, 0, 0, 0, 0, 0, 0, 0, 0, 0, 0, 0, 0, 0, 0, 0, 0, 0, 0, 0, 0, 0, 0, 0, 0, 0, 0, 0, 0, 0, 0, 0, 0, 0, 0, 0, 0, 0, 0, 0, 0, 0, 0, 0, 0, 0, 0, 0, 0, 0, 0, 0, 0, 0, 0, 0, 0, 0, 0, 0, 0, 0, 0, 0, 0, 0, 2, 2, 2, 2, 2, 2, 2, 2, 2, 2, 2, 2, 2, 2, 2, 2, 0, 0, 0, 0, 0, 0, 0, 0, 0, 0, 0, 0, 0, 0, 0, 0, 0, 0, 0, 0, 0, 0, 0, 0, 0, 0, 0, 0, 0, 0, 0, 0, 0, 0, 0, 0, 0, 0, 0, 0, 0, 0, 0, 0])
_uv = me_cube.uv_layers.new(name='UVMap')
_uv.uv.foreach_set('vector', [0.3111, 0.6861, 0.3722, 0.6861, 0.3722, 0.7472, 0.3111, 0.7472, 0.5, 0.1861, 0.6222, 0.1861, 0.6222, 0.2472, 0.5, 0.2472, 0.5, 0.9361, 0.6222, 0.9361, 0.6222, 0.9972, 0.5, 0.9972, 0.8111, 0.6861, 0.8722, 0.6861, 0.8722, 0.7472, 0.8111, 0.7472, 0.5, 0.6826, 0.6152, 0.6826, 0.6152, 0.7402, 0.5, 0.7402, 0.6222, 0.4972, 0.6231, 0.4972, 0.6231, 0.4981, 0.6222, 0.4981, 0.6231, 0.4972, 0.6238, 0.4972, 0.6238, 0.498, 0.6231, 0.4981, 0.6238, 0.4972, 0.625, 0.4972, 0.625, 0.4981, 0.6238, 0.498, 0.6222, 0.4981, 0.6231, 0.4981, 0.6231, 0.4988, 0.6222, 0.4988, 0.6231, 0.4981, 0.6238, 0.498, 0.6237, 0.4987, 0.6231, 0.4988, 0.6238, 0.498, 0.625, 0.4981, 0.625, 0.4987, 0.6237, 0.4987, 0.6278, 0.5028, 0.6269, 0.5028, 0.6269, 0.5019, 0.6278, 0.5019, 0.6269, 0.5028, 0.6262, 0.5028, 0.6262, 0.502, 0.6269, 0.5019, 0.6262, 0.5028, 0.6238, 0.5028, 0.6238, 0.5019, 0.6262, 0.502, 0.6278, 0.5019, 0.6269, 0.5019, 0.6269, 0.5012, 0.6278, 0.5012, 0.6269, 0.5019, 0.6262, 0.502, 0.6263, 0.5013, 0.6269, 0.5012, 0.6262, 0.502, 0.6238, 0.5019, 0.6237, 0.5013, 0.6263, 0.5013, 0.6222, 0.5028, 0.6222, 0.5019, 0.6231, 0.5019, 0.6231, 0.5028, 0.6222, 0.5019, 0.6222, 0.5012, 0.623, 0.5012, 0.6231, 0.5019, 0.6222, 0.5012, 0.6222, 0.4988, 0.6231, 0.4988, 0.623, 0.5012, 0.6231, 0.5028, 0.6231, 0.5019, 0.6238, 0.5019, 0.6238, 0.5028, 0.6231, 0.5019, 0.623, 0.5012, 0.6237, 0.5013, 0.6238, 0.5019, 0.623, 0.5012, 0.6231, 0.4988, 0.6237, 0.4987, 0.6237, 0.5013, 0.6237, 0.4987, 0.625, 0.4987, 0.6237, 0.5, 0.3722, 0.5028, 0.3722, 0.5019, 0.3731, 0.5019, 0.3731, 0.5028, 0.3722, 0.5019, 0.3722, 0.5012, 0.373, 0.5012, 0.3731, 0.5019, 0.3722, 0.5012, 0.3722, 0.5, 0.3731, 0.5, 0.373, 0.5012, 0.3731, 0.5028, 0.3731, 0.5019, 0.3738, 0.5019, 0.3738, 0.5028, 0.3731, 0.5019, 0.373, 0.5012, 0.3737, 0.5013, 0.3738, 0.5019, 0.373, 0.5012, 0.3731, 0.5, 0.3737, 0.5, 0.3737, 0.5013, 0.3778, 0.4972, 0.3778, 0.4981, 0.3769, 0.4981, 0.3769, 0.4972, 0.3778, 0.4981, 0.3778, 0.4988, 0.377, 0.4988, 0.3769, 0.4981, 0.3778, 0.4988, 0.3778, 0.5012, 0.3769, 0.5012, 0.377, 0.4988, 0.3769, 0.4972, 0.3769, 0.4981, 0.3762, 0.4981, 0.3762, 0.4972, 0.3769, 0.4981, 0.377, 0.4988, 0.3763, 0.4987, 0.3762, 0.4981, 0.377, 0.4988, 0.3769, 0.5012, 0.3763, 0.5013, 0.3763, 0.4987, 0.3778, 0.5028, 0.3769, 0.5028, 0.3769, 0.5019, 0.3778, 0.5019, 0.3769, 0.5028, 0.3762, 0.5028, 0.3762, 0.502, 0.3769, 0.5019, 0.3762, 0.5028, 0.3738, 0.5028, 0.3738, 0.5019, 0.3762, 0.502, 0.3778, 0.5019, 0.3769, 0.5019, 0.3769, 0.5012, 0.3778, 0.5012, 0.3769, 0.5019, 0.3762, 0.502, 0.3763, 0.5013, 0.3769, 0.5012, 0.3762, 0.502, 0.3738, 0.5019, 0.3737, 0.5013, 0.3763, 0.5013, 0.3737, 0.5013, 0.3737, 0.5, 0.375, 0.5013, 0.6222, 0.7472, 0.6231, 0.7472, 0.6231, 0.7481, 0.6222, 0.7481, 0.6231, 0.7472, 0.6238, 0.7472, 0.6238, 0.748, 0.6231, 0.7481, 0.6238, 0.7472, 0.6262, 0.7472, 0.6262, 0.7481, 0.6238, 0.748, 0.6222, 0.7481, 0.6231, 0.7481, 0.6231, 0.7488, 0.6222, 0.7488, 0.6231, 0.7481, 0.6238, 0.748, 0.6237, 0.7487, 0.6231, 0.7488, 0.6238, 0.748, 0.6262, 0.7481, 0.6263, 0.7487, 0.6237, 0.7487, 0.6278, 0.7472, 0.6278, 0.7481, 0.6269, 0.7481, 0.6269, 0.7472, 0.6278, 0.7481, 0.6278, 0.7488, 0.627, 0.7488, 0.6269, 0.7481, 0.6278, 0.7488, 0.6278, 0.75, 0.6269, 0.75, 0.627, 0.7488, 0.6269, 0.7472, 0.6269, 0.7481, 0.6262, 0.7481, 0.6262, 0.7472, 0.6269, 0.7481, 0.627, 0.7488, 0.6263, 0.7487, 0.6262, 0.7481, 0.627, 0.7488, 0.6269, 0.75, 0.6263, 0.75, 0.6263, 0.7487, 0.6222, 0.7528, 0.6222, 0.7519, 0.6231, 0.7519, 0.6231, 0.7528, 0.6222, 0.7519, 0.6222, 0.7512, 0.623, 0.7512, 0.6231, 0.7519, 0.6222, 0.7512, 0.6222, 0.7488, 0.6231, 0.7488, 0.623, 0.7512, 0.6231, 0.7528, 0.6231, 0.7519, 0.6238, 0.7519, 0.6238, 0.7528, 0.6231, 0.7519, 0.623, 0.7512, 0.6237, 0.7513, 0.6238, 0.7519, 0.623, 0.7512, 0.6231, 0.7488, 0.6237, 0.7487, 0.6237, 0.7513, 0.6237, 0.7487, 0.625, 0.7487, 0.6237, 0.75, 0.3778, 0.7472, 0.3778, 0.7481, 0.3769, 0.7481, 0.3769, 0.7472, 0.3778, 0.7481, 0.3778, 0.7488, 0.377, 0.7488, 0.3769, 0.7481, 0.3778, 0.7488, 0.3778, 0.7512, 0.3769, 0.7512, 0.377, 0.7488, 0.3769, 0.7472, 0.3769, 0.7481, 0.3762, 0.7481, 0.3762, 0.7472, 0.3769, 0.7481, 0.377, 0.7488, 0.3763, 0.7487, 0.3762, 0.7481, 0.377, 0.7488, 0.3769, 0.7512, 0.3763, 0.7513, 0.3763, 0.7487, 0.3778, 0.7528, 0.3769, 0.7528, 0.3769, 0.7519, 0.3778, 0.7519, 0.3769, 0.7528, 0.3762, 0.7528, 0.3762, 0.752, 0.3769, 0.7519, 0.3762, 0.7528, 0.375, 0.7528, 0.375, 0.7519, 0.3762, 0.752, 0.3778, 0.7519, 0.3769, 0.7519, 0.3769, 0.7512, 0.3778, 0.7512, 0.3769, 0.7519, 0.3762, 0.752, 0.3763, 0.7513, 0.3769, 0.7512, 0.3762, 0.752, 0.375, 0.7519, 0.375, 0.7513, 0.3763, 0.7513, 0.3722, 0.7472, 0.3731, 0.7472, 0.3731, 0.7481, 0.3722, 0.7481, 0.3731, 0.7472, 0.3738, 0.7472, 0.3738, 0.748, 0.3731, 0.7481, 0.3738, 0.7472, 0.3762, 0.7472, 0.3762, 0.7481, 0.3738, 0.748, 0.3722, 0.7481, 0.3731, 0.7481, 0.3731, 0.7488, 0.3722, 0.7488, 0.3731, 0.7481, 0.3738, 0.748, 0.3737, 0.7487, 0.3731, 0.7488, 0.3738, 0.748, 0.3762, 0.7481, 0.3763, 0.7487, 0.3737, 0.7487, 0.3763, 0.7487, 0.3763, 0.75, 0.375, 0.7487, 0.6222, 0.2528, 0.6222, 0.2519, 0.6231, 0.2519, 0.6231, 0.2528, 0.6222, 0.2519, 0.6222, 0.2512, 0.623, 0.2512, 0.6231, 0.2519, 0.6222, 0.2512, 0.6222, 0.2488, 0.6231, 0.2488, 0.623, 0.2512, 0.6231, 0.2528, 0.6231, 0.2519, 0.6238, 0.2519, 0.6238, 0.2528, 0.6231, 0.2519, 0.623, 0.2512, 0.6237, 0.2513, 0.6238, 0.2519, 0.623, 0.2512, 0.6231, 0.2488, 0.6237, 0.2487, 0.6237, 0.2513, 0.6222, 0.2472, 0.6231, 0.2472, 0.6231, 0.2481, 0.6222, 0.2481, 0.6231, 0.2472, 0.6238, 0.2472, 0.6238, 0.248, 0.6231, 0.2481, 0.6238, 0.2472, 0.625, 0.2472, 0.625, 0.2481, 0.6238, 0.248, 0.6222, 0.2481, 0.6231, 0.2481, 0.6231, 0.2488, 0.6222, 0.2488, 0.6231, 0.2481, 0.6238, 0.248, 0.6237, 0.2487, 0.6231, 0.2488, 0.6238, 0.248, 0.625, 0.2481, 0.625, 0.2487, 0.6237, 0.2487, 0.8722, 0.5028, 0.8722, 0.5019, 0.8731, 0.5019, 0.8731, 0.5028, 0.8722, 0.5019, 0.8722, 0.5012, 0.873, 0.5012, 0.8731, 0.5019, 0.8722, 0.5012, 0.8722, 0.5, 0.8731, 0.5, 0.873, 0.5012, 0.8731, 0.5028, 0.8731, 0.5019, 0.8738, 0.5019, 0.8738, 0.5028, 0.8731, 0.5019, 0.873, 0.5012, 0.8737, 0.5013, 0.8738, 0.5019, 0.873, 0.5012, 0.8731, 0.5, 0.8737, 0.5, 0.8737, 0.5013, 0.6237, 0.2513, 0.6237, 0.25, 0.625, 0.2513, 0.3778, 0.2472, 0.3778, 0.2481, 0.3769, 0.2481, 0.3769, 0.2472, 0.3778, 0.2481, 0.3778, 0.2488, 0.377, 0.2488, 0.3769, 0.2481, 0.3778, 0.2488, 0.3778, 0.2512, 0.3769, 0.2512, 0.377, 0.2488, 0.3769, 0.2472, 0.3769, 0.2481, 0.3762, 0.2481, 0.3762, 0.2472, 0.3769, 0.2481, 0.377, 0.2488, 0.3763, 0.2487, 0.3762, 0.2481, 0.377, 0.2488, 0.3769, 0.2512, 0.3763, 0.2513, 0.3763, 0.2487, 0.3778, 0.2528, 0.3769, 0.2528, 0.3769, 0.2519, 0.3778, 0.2519, 0.3769, 0.2528, 0.3762, 0.2528, 0.3762, 0.252, 0.3769, 0.2519, 0.3762, 0.2528, 0.375, 0.2528, 0.375, 0.2519, 0.3762, 0.252, 0.3778, 0.2519, 0.3769, 0.2519, 0.3769, 0.2512, 0.3778, 0.2512, 0.3769, 0.2519, 0.3762, 0.252, 0.3763, 0.2513, 0.3769, 0.2512, 0.3762, 0.252, 0.375, 0.2519, 0.375, 0.2513, 0.3763, 0.2513, 0.1278, 0.5028, 0.1269, 0.5028, 0.1269, 0.5019, 0.1278, 0.5019, 0.1269, 0.5028, 0.1262, 0.5028, 0.1262, 0.502, 0.1269, 0.5019, 0.1262, 0.5028, 0.125, 0.5028, 0.125, 0.5019, 0.1262, 0.502, 0.1278, 0.5019, 0.1269, 0.5019, 0.1269, 0.5012, 0.1278, 0.5012, 0.1269, 0.5019, 0.1262, 0.502, 0.1263, 0.5013, 0.1269, 0.5012, 0.1262, 0.502, 0.125, 0.5019, 0.125, 0.5013, 0.1263, 0.5013, 0.3763, 0.2487, 0.3763, 0.25, 0.375, 0.2487, 0.6222, 0.002816, 0.6222, 0.001946, 0.6231, 0.001918, 0.6231, 0.002816, 0.6222, 0.001946, 0.6222, 0.001161, 0.623, 0.001199, 0.6231, 0.001918, 0.6222, 0.001161, 0.6222, 0.0, 0.6231, 0.0, 0.623, 0.001199, 0.6231, 0.002816, 0.6231, 0.001918, 0.6238, 0.00195, 0.6238, 0.002816, 0.6231, 0.001918, 0.623, 0.001199, 0.6237, 0.001326, 0.6238, 0.00195, 0.623, 0.001199, 0.6231, 0.0, 0.6237, 0.0, 0.6237, 0.001326, 0.6222, 0.9972, 0.6231, 0.9972, 0.6231, 0.9981, 0.6222, 0.9981, 0.6231, 0.9972, 0.6238, 0.9972, 0.6238, 0.998, 0.6231, 0.9981, 0.6238, 0.9972, 0.625, 0.9972, 0.625, 0.9981, 0.6238, 0.998, 0.6222, 0.9981, 0.6231, 0.9981, 0.6231, 0.9988, 0.6222, 0.9988, 0.6231, 0.9981, 0.6238, 0.998, 0.6237, 0.9987, 0.6231, 0.9988, 0.6238, 0.998, 0.625, 0.9981, 0.625, 0.9987, 0.6237, 0.9987, 0.8722, 0.7472, 0.8731, 0.7472, 0.8731, 0.7481, 0.8722, 0.7481, 0.8731, 0.7472, 0.8738, 0.7472, 0.8738, 0.748, 0.8731, 0.7481, 0.8738, 0.7472, 0.875, 0.7472, 0.875, 0.7481, 0.8738, 0.748, 0.8722, 0.7481, 0.8731, 0.7481, 0.8731, 0.7488, 0.8722, 0.7488, 0.8731, 0.7481, 0.8738, 0.748, 0.8737, 0.7487, 0.8731, 0.7488, 0.8738, 0.748, 0.875, 0.7481, 0.875, 0.7487, 0.8737, 0.7487, 0.6237, 0.001326, 0.6237, 0.0, 0.625, 0.001326, 0.1278, 0.7472, 0.1278, 0.7481, 0.1269, 0.7481, 0.1269, 0.7472, 0.1278, 0.7481, 0.1278, 0.7488, 0.127, 0.7488, 0.1269, 0.7481, 0.1278, 0.7488, 0.1278, 0.75, 0.1269, 0.75, 0.127, 0.7488, 0.1269, 0.7472, 0.1269, 0.7481, 0.1262, 0.7481, 0.1262, 0.7472, 0.1269, 0.7481, 0.127, 0.7488, 0.1263, 0.7487, 0.1262, 0.7481, 0.127, 0.7488, 0.1269, 0.75, 0.1263, 0.75, 0.1263, 0.7487, 0.3778, 0.9972, 0.3778, 0.9981, 0.3769, 0.9981, 0.3769, 0.9972, 0.3778, 0.9981, 0.3778, 0.9988, 0.377, 0.9988, 0.3769, 0.9981, 0.3778, 0.9988, 0.3778, 1.0, 0.3769, 1.0, 0.377, 0.9988, 0.3769, 0.9972, 0.3769, 0.9981, 0.3762, 0.9981, 0.3762, 0.9972, 0.3769, 0.9981, 0.377, 0.9988, 0.3763, 0.9987, 0.3762, 0.9981, 0.377, 0.9988, 0.3769, 1.0, 0.3763, 1.0, 0.3763, 0.9987, 0.3778, 0.002816, 0.3769, 0.002816, 0.3769, 0.001923, 0.3778, 0.001946, 0.3769, 0.002816, 0.3762, 0.002816, 0.3762, 0.001952, 0.3769, 0.001923, 0.3762, 0.002816, 0.375, 0.002816, 0.375, 0.00195, 0.3762, 0.001952, 0.3778, 0.001946, 0.3769, 0.001923, 0.3769, 0.001198, 0.3778, 0.001161, 0.3769, 0.001923, 0.3762, 0.001952, 0.3763, 0.001326, 0.3769, 0.001198, 0.3762, 0.001952, 0.375, 0.00195, 0.375, 0.001326, 0.3763, 0.001326, 0.1263, 0.7487, 0.1263, 0.75, 0.125, 0.7487, 0.1278, 0.6861, 0.1278, 0.7472, 0.1269, 0.7472, 0.1269, 0.6861, 0.1269, 0.6861, 0.1269, 0.7472, 0.1262, 0.7472, 0.1262, 0.6861, 0.1262, 0.6861, 0.1262, 0.7472, 0.125, 0.7472, 0.125, 0.6861, 0.3762, 0.06391, 0.3762, 0.002816, 0.3769, 0.002816, 0.3769, 0.06391, 0.3769, 0.06391, 0.3769, 0.002816, 0.3778, 0.002816, 0.3778, 0.06391, 0.1889, 0.5028, 0.1278, 0.5028, 0.1278, 0.5019, 0.1889, 0.5019, 0.1889, 0.5019, 0.1278, 0.5019, 0.1278, 0.5012, 0.1889, 0.5012, 0.1889, 0.5012, 0.1278, 0.5012, 0.1278, 0.5, 0.1889, 0.5, 0.3762, 0.3139, 0.3762, 0.2528, 0.3769, 0.2528, 0.3769, 0.3139, 0.3769, 0.3139, 0.3769, 0.2528, 0.3778, 0.2528, 0.3778, 0.3139, 0.5, 0.5028, 0.3778, 0.5028, 0.3778, 0.5019, 0.5, 0.5019, 0.5, 0.5019, 0.3778, 0.5019, 0.3778, 0.5012, 0.5, 0.5012, 0.5, 0.5012, 0.3778, 0.5012, 0.3778, 0.4988, 0.5, 0.4988, 0.5, 0.4988, 0.3778, 0.4988, 0.3778, 0.4981, 0.5, 0.4981, 0.5, 0.4981, 0.3778, 0.4981, 0.3778, 0.4972, 0.5, 0.4972, 0.5, 0.9972, 0.6222, 0.9972, 0.6222, 0.9981, 0.5, 0.9981, 0.5, 0.9981, 0.6222, 0.9981, 0.6222, 0.9988, 0.5, 0.9988, 0.5, 0.9988, 0.6222, 0.9988, 0.6222, 1.0, 0.5, 1.0, 0.5, 0.001161, 0.6222, 0.001161, 0.6222, 0.001946, 0.5, 0.001946, 0.5, 0.001946, 0.6222, 0.001946, 0.6222, 0.002816, 0.5, 0.002816, 0.5, 0.7528, 0.3778, 0.7528, 0.3778, 0.7519, 0.5, 0.7519, 0.5, 0.7519, 0.3778, 0.7519, 0.3778, 0.7512, 0.5, 0.7512, 0.5, 0.7512, 0.3778, 0.7512, 0.3778, 0.7488, 0.5, 0.7488, 0.5, 0.7488, 0.3778, 0.7488, 0.3778, 0.7481, 0.5, 0.7481, 0.5, 0.7481, 0.3778, 0.7481, 0.3778, 0.7472, 0.5, 0.7472, 0.5, 0.2528, 0.3778, 0.2528, 0.3778, 0.2519, 0.5, 0.2519, 0.5, 0.2519, 0.3778, 0.2519, 0.3778, 0.2512, 0.5, 0.2512, 0.5, 0.2512, 0.3778, 0.2512, 0.3778, 0.2488, 0.5, 0.2488, 0.5, 0.2488, 0.3778, 0.2488, 0.3778, 0.2481, 0.5, 0.2481, 0.5, 0.2481, 0.3778, 0.2481, 0.3778, 0.2472, 0.5, 0.2472, 0.8111, 0.7472, 0.8722, 0.7472, 0.8722, 0.7481, 0.8111, 0.7481, 0.8111, 0.7481, 0.8722, 0.7481, 0.8722, 0.7488, 0.8111, 0.7488, 0.8111, 0.7488, 0.8722, 0.7488, 0.8722, 0.75, 0.8111, 0.75, 0.6238, 0.9361, 0.6238, 0.9972, 0.6231, 0.9972, 0.6231, 0.9361, 0.6231, 0.9361, 0.6231, 0.9972, 0.6222, 0.9972, 0.6222, 0.9361, 0.6278, 0.6861, 0.6278, 0.7472, 0.6269, 0.7472, 0.6269, 0.6861, 0.6269, 0.6861, 0.6269, 0.7472, 0.6262, 0.7472, 0.6262, 0.6861, 0.6262, 0.6861, 0.6262, 0.7472, 0.6238, 0.7472, 0.6238, 0.6861, 0.6238, 0.6861, 0.6238, 0.7472, 0.6231, 0.7472, 0.6231, 0.6861, 0.6231, 0.6861, 0.6231, 0.7472, 0.6222, 0.7472, 0.6222, 0.6861, 0.3111, 0.7472, 0.3722, 0.7472, 0.3722, 0.7481, 0.3111, 0.7481, 0.3111, 0.7481, 0.3722, 0.7481, 0.3722, 0.7488, 0.3111, 0.7488, 0.3111, 0.7488, 0.3722, 0.7488, 0.3722, 0.75, 0.3111, 0.75, 0.3762, 0.8139, 0.3762, 0.7528, 0.3769, 0.7528, 0.3769, 0.8139, 0.3769, 0.8139, 0.3769, 0.7528, 0.3778, 0.7528, 0.3778, 0.8139, 0.8722, 0.5639, 0.8722, 0.5028, 0.8731, 0.5028, 0.8731, 0.5639, 0.8731, 0.5639, 0.8731, 0.5028, 0.8738, 0.5028, 0.8738, 0.5639, 0.8738, 0.5639, 0.8738, 0.5028, 0.875, 0.5028, 0.875, 0.5639, 0.6238, 0.1861, 0.6238, 0.2472, 0.6231, 0.2472, 0.6231, 0.1861, 0.6231, 0.1861, 0.6231, 0.2472, 0.6222, 0.2472, 0.6222, 0.1861, 0.6889, 0.5028, 0.6278, 0.5028, 0.6278, 0.5019, 0.6889, 0.5019, 0.6889, 0.5019, 0.6278, 0.5019, 0.6278, 0.5012, 0.6889, 0.5012, 0.6889, 0.5012, 0.6278, 0.5012, 0.6278, 0.5, 0.6889, 0.5, 0.6238, 0.4361, 0.6238, 0.4972, 0.6231, 0.4972, 0.6231, 0.4361, 0.6231, 0.4361, 0.6231, 0.4972, 0.6222, 0.4972, 0.6222, 0.4361, 0.3722, 0.5639, 0.3722, 0.5028, 0.3731, 0.5028, 0.3731, 0.5639, 0.3731, 0.5639, 0.3731, 0.5028, 0.3738, 0.5028, 0.3738, 0.5639, 0.3738, 0.5639, 0.3738, 0.5028, 0.3762, 0.5028, 0.3762, 0.5639, 0.3762, 0.5639, 0.3762, 0.5028, 0.3769, 0.5028, 0.3769, 0.5639, 0.3769, 0.5639, 0.3769, 0.5028, 0.3778, 0.5028, 0.3778, 0.5639, 0.5, 0.4361, 0.6222, 0.4361, 0.6222, 0.4972, 0.5, 0.4972, 0.5, 0.5063, 0.3813, 0.5063, 0.3778, 0.5028, 0.5, 0.5028, 0.5, 0.7437, 0.6187, 0.7437, 0.6222, 0.7472, 0.5, 0.7472, 0.6187, 0.5656, 0.6187, 0.5063, 0.6222, 0.5028, 0.6222, 0.5639, 0.3813, 0.6844, 0.3813, 0.7437, 0.3778, 0.7472, 0.3778, 0.6861, 0.3813, 0.7437, 0.5, 0.7437, 0.5, 0.7472, 0.3778, 0.7472, 0.6187, 0.5063, 0.5, 0.5063, 0.5, 0.5028, 0.6222, 0.5028, 0.3778, 0.4361, 0.5, 0.4361, 0.5, 0.4972, 0.3778, 0.4972, 0.6222, 0.2481, 0.5, 0.2481, 0.5, 0.2472, 0.6222, 0.2472, 0.6222, 0.2488, 0.5, 0.2488, 0.5, 0.2481, 0.6222, 0.2481, 0.6222, 0.2512, 0.5, 0.2512, 0.5, 0.2488, 0.6222, 0.2488, 0.6222, 0.2519, 0.5, 0.2519, 0.5, 0.2512, 0.6222, 0.2512, 0.6222, 0.2528, 0.5, 0.2528, 0.5, 0.2519, 0.6222, 0.2519, 0.6222, 0.7481, 0.5, 0.7481, 0.5, 0.7472, 0.6222, 0.7472, 0.6222, 0.7488, 0.5, 0.7488, 0.5, 0.7481, 0.6222, 0.7481, 0.6222, 0.7512, 0.5, 0.7512, 0.5, 0.7488, 0.6222, 0.7488, 0.6222, 0.7519, 0.5, 0.7519, 0.5, 0.7512, 0.6222, 0.7512, 0.6222, 0.7528, 0.5, 0.7528, 0.5, 0.7519, 0.6222, 0.7519, 0.3778, 0.001946, 0.5, 0.001946, 0.5, 0.002816, 0.3778, 0.002816, 0.3778, 0.001161, 0.5, 0.001161, 0.5, 0.001946, 0.3778, 0.001946, 0.3778, 0.9988, 0.5, 0.9988, 0.5, 1.0, 0.3778, 1.0, 0.3778, 0.9981, 0.5, 0.9981, 0.5, 0.9988, 0.3778, 0.9988, 0.3778, 0.9972, 0.5, 0.9972, 0.5, 0.9981, 0.3778, 0.9981, 0.6222, 0.4981, 0.5, 0.4981, 0.5, 0.4972, 0.6222, 0.4972, 0.6222, 0.4988, 0.5, 0.4988, 0.5, 0.4981, 0.6222, 0.4981, 0.6222, 0.5012, 0.5, 0.5012, 0.5, 0.4988, 0.6222, 0.4988, 0.6222, 0.5019, 0.5, 0.5019, 0.5, 0.5012, 0.6222, 0.5012, 0.6222, 0.5028, 0.5, 0.5028, 0.5, 0.5019, 0.6222, 0.5019, 0.3848, 0.6826, 0.5, 0.6826, 0.5, 0.7402, 0.3848, 0.7402, 0.3778, 0.9361, 0.5, 0.9361, 0.5, 0.9972, 0.3778, 0.9972, 0.3778, 0.1861, 0.5, 0.1861, 0.5, 0.2472, 0.3778, 0.2472, 0.3778, 0.09445, 0.5, 0.09445, 0.5, 0.125, 0.3778, 0.125, 0.3848, 0.5962, 0.5, 0.5962, 0.5, 0.625, 0.3848, 0.625, 0.3813, 0.5953, 0.3813, 0.625, 0.3778, 0.625, 0.3778, 0.5945, 0.6187, 0.6547, 0.6187, 0.625, 0.6222, 0.625, 0.6222, 0.6555, 0.3769, 0.6555, 0.3769, 0.625, 0.3778, 0.625, 0.3778, 0.6555, 0.3762, 0.6555, 0.3762, 0.625, 0.3769, 0.625, 0.3769, 0.6555, 0.3738, 0.6555, 0.3738, 0.625, 0.3762, 0.625, 0.3762, 0.6555, 0.3731, 0.6555, 0.3731, 0.625, 0.3738, 0.625, 0.3738, 0.6555, 0.3722, 0.6555, 0.3722, 0.625, 0.3731, 0.625, 0.3731, 0.6555, 0.6231, 0.09445, 0.6231, 0.125, 0.6222, 0.125, 0.6222, 0.09445, 0.6238, 0.09445, 0.6238, 0.125, 0.6231, 0.125, 0.6231, 0.09445, 0.8738, 0.6555, 0.8738, 0.625, 0.875, 0.625, 0.875, 0.6555, 0.8731, 0.6555, 0.8731, 0.625, 0.8738, 0.625, 0.8738, 0.6555, 0.8722, 0.6555, 0.8722, 0.625, 0.8731, 0.625, 0.8731, 0.6555, 0.6231, 0.5945, 0.6231, 0.625, 0.6222, 0.625, 0.6222, 0.5945, 0.6238, 0.5945, 0.6238, 0.625, 0.6231, 0.625, 0.6231, 0.5945, 0.6262, 0.5945, 0.6262, 0.625, 0.6238, 0.625, 0.6238, 0.5945, 0.6269, 0.5945, 0.6269, 0.625, 0.6262, 0.625, 0.6262, 0.5945, 0.6278, 0.5945, 0.6278, 0.625, 0.6269, 0.625, 0.6269, 0.5945, 0.3769, 0.1555, 0.3769, 0.125, 0.3778, 0.125, 0.3778, 0.1555, 0.3762, 0.1555, 0.3762, 0.125, 0.3769, 0.125, 0.3769, 0.1555, 0.1262, 0.5945, 0.1262, 0.625, 0.125, 0.625, 0.125, 0.5945, 0.1269, 0.5945, 0.1269, 0.625, 0.1262, 0.625, 0.1262, 0.5945, 0.1278, 0.5945, 0.1278, 0.625, 0.1269, 0.625, 0.1269, 0.5945, 0.5, 0.5962, 0.6152, 0.5962, 0.6152, 0.625, 0.5, 0.625, 0.8111, 0.5945, 0.8722, 0.5945, 0.8722, 0.625, 0.8111, 0.625, 0.5, 0.09445, 0.6222, 0.09445, 0.6222, 0.125, 0.5, 0.125, 0.3111, 0.5945, 0.3722, 0.5945, 0.3722, 0.625, 0.3111, 0.625, 0.3111, 0.5945, 0.3111, 0.625, 0.3111, 0.625, 0.3111, 0.5945, 0.6889, 0.5945, 0.75, 0.5945, 0.75, 0.625, 0.6889, 0.625, 0.3778, 0.8139, 0.5, 0.8139, 0.5, 0.875, 0.3778, 0.875, 0.3778, 0.3139, 0.5, 0.3139, 0.5, 0.375, 0.3778, 0.375, 0.5, 0.3139, 0.6222, 0.3139, 0.6222, 0.375, 0.5, 0.375, 0.6231, 0.3139, 0.6231, 0.375, 0.6222, 0.375, 0.6222, 0.3139, 0.6238, 0.3139, 0.6238, 0.375, 0.6231, 0.375, 0.6231, 0.3139, 0.8111, 0.5012, 0.75, 0.5012, 0.75, 0.5, 0.8111, 0.5, 0.8111, 0.5019, 0.75, 0.5019, 0.75, 0.5012, 0.8111, 0.5012, 0.8111, 0.5028, 0.75, 0.5028, 0.75, 0.5019, 0.8111, 0.5019, 0.3769, 0.9361, 0.3769, 0.875, 0.3778, 0.875, 0.3778, 0.9361, 0.3762, 0.9361, 0.3762, 0.875, 0.3769, 0.875, 0.3769, 0.9361, 0.1889, 0.7488, 0.25, 0.7488, 0.25, 0.75, 0.1889, 0.75, 0.1889, 0.7481, 0.25, 0.7481, 0.25, 0.7488, 0.1889, 0.7488, 0.1889, 0.7472, 0.25, 0.7472, 0.25, 0.7481, 0.1889, 0.7481, 0.6231, 0.8139, 0.6231, 0.875, 0.6222, 0.875, 0.6222, 0.8139, 0.6238, 0.8139, 0.6238, 0.875, 0.6231, 0.875, 0.6231, 0.8139, 0.6889, 0.7488, 0.75, 0.7488, 0.75, 0.75, 0.6889, 0.75, 0.6889, 0.7481, 0.75, 0.7481, 0.75, 0.7488, 0.6889, 0.7488, 0.6889, 0.7472, 0.75, 0.7472, 0.75, 0.7481, 0.6889, 0.7481, 0.3769, 0.4361, 0.3769, 0.375, 0.3778, 0.375, 0.3778, 0.4361, 0.3762, 0.4361, 0.3762, 0.375, 0.3769, 0.375, 0.3769, 0.4361, 0.3111, 0.5012, 0.25, 0.5012, 0.25, 0.5, 0.3111, 0.5, 0.3111, 0.5019, 0.25, 0.5019, 0.25, 0.5012, 0.3111, 0.5012, 0.3111, 0.5028, 0.25, 0.5028, 0.25, 0.5019, 0.3111, 0.5019, 0.6889, 0.6861, 0.75, 0.6861, 0.75, 0.7472, 0.6889, 0.7472, 0.5, 0.8139, 0.6222, 0.8139, 0.6222, 0.875, 0.5, 0.875, 0.1889, 0.6861, 0.25, 0.6861, 0.25, 0.7472, 0.1889, 0.7472, 0.1889, 0.6555, 0.25, 0.6555, 0.25, 0.6861, 0.1889, 0.6861, 0.6889, 0.6555, 0.75, 0.6555, 0.75, 0.6861, 0.6889, 0.6861, 0.5, 0.002816, 0.6222, 0.002816, 0.6222, 0.06391, 0.5, 0.06391, 0.8722, 0.7472, 0.8722, 0.6861, 0.8731, 0.6861, 0.8731, 0.7472, 0.8731, 0.7472, 0.8731, 0.6861, 0.8738, 0.6861, 0.8738, 0.7472, 0.8738, 0.7472, 0.8738, 0.6861, 0.875, 0.6861, 0.875, 0.7472, 0.6238, 0.002816, 0.6238, 0.06391, 0.6231, 0.06391, 0.6231, 0.002816, 0.6231, 0.002816, 0.6231, 0.06391, 0.6222, 0.06391, 0.6222, 0.002816, 0.3722, 0.7472, 0.3722, 0.6861, 0.3731, 0.6861, 0.3731, 0.7472, 0.3731, 0.7472, 0.3731, 0.6861, 0.3738, 0.6861, 0.3738, 0.7472, 0.3738, 0.7472, 0.3738, 0.6861, 0.3762, 0.6861, 0.3762, 0.7472, 0.3762, 0.7472, 0.3762, 0.6861, 0.3769, 0.6861, 0.3769, 0.7472, 0.3769, 0.7472, 0.3769, 0.6861, 0.3778, 0.6861, 0.3778, 0.7472, 0.6187, 0.7437, 0.6187, 0.6844, 0.6222, 0.6861, 0.6222, 0.7472, 0.3778, 0.002816, 0.5, 0.002816, 0.5, 0.06391, 0.3778, 0.06391, 0.3848, 0.6538, 0.5, 0.6538, 0.5, 0.6826, 0.3848, 0.6826, 0.3813, 0.6547, 0.3813, 0.6844, 0.3778, 0.6861, 0.3778, 0.6555, 0.6231, 0.6555, 0.6231, 0.6861, 0.6222, 0.6861, 0.6222, 0.6555, 0.6238, 0.6555, 0.6238, 0.6861, 0.6231, 0.6861, 0.6231, 0.6555, 0.6262, 0.6555, 0.6262, 0.6861, 0.6238, 0.6861, 0.6238, 0.6555, 0.6269, 0.6555, 0.6269, 0.6861, 0.6262, 0.6861, 0.6262, 0.6555, 0.6278, 0.6555, 0.6278, 0.6861, 0.6269, 0.6861, 0.6269, 0.6555, 0.3769, 0.09445, 0.3769, 0.06391, 0.3778, 0.06391, 0.3778, 0.09445, 0.3762, 0.09445, 0.3762, 0.06391, 0.3769, 0.06391, 0.3769, 0.09445, 0.1262, 0.6555, 0.1262, 0.6861, 0.125, 0.6861, 0.125, 0.6555, 0.1269, 0.6555, 0.1269, 0.6861, 0.1262, 0.6861, 0.1262, 0.6555, 0.1278, 0.6555, 0.1278, 0.6861, 0.1269, 0.6861, 0.1269, 0.6555, 0.5, 0.6538, 0.6152, 0.6538, 0.6152, 0.6826, 0.5, 0.6826, 0.8111, 0.6555, 0.8722, 0.6555, 0.8722, 0.6861, 0.8111, 0.6861, 0.3111, 0.6555, 0.3722, 0.6555, 0.3722, 0.6861, 0.3111, 0.6861, 0.6889, 0.5028, 0.75, 0.5028, 0.75, 0.5639, 0.6889, 0.5639, 0.1889, 0.5028, 0.25, 0.5028, 0.25, 0.5639, 0.1889, 0.5639, 0.3111, 0.5028, 0.3722, 0.5028, 0.3722, 0.5639, 0.3111, 0.5639, 0.8111, 0.5028, 0.8722, 0.5028, 0.8722, 0.5639, 0.8111, 0.5639, 0.5, 0.5098, 0.6152, 0.5098, 0.6152, 0.5674, 0.5, 0.5674, 0.1278, 0.5028, 0.1278, 0.5639, 0.1269, 0.5639, 0.1269, 0.5028, 0.1269, 0.5028, 0.1269, 0.5639, 0.1262, 0.5639, 0.1262, 0.5028, 0.1262, 0.5028, 0.1262, 0.5639, 0.125, 0.5639, 0.125, 0.5028, 0.3762, 0.2472, 0.3762, 0.1861, 0.3769, 0.1861, 0.3769, 0.2472, 0.3769, 0.2472, 0.3769, 0.1861, 0.3778, 0.1861, 0.3778, 0.2472, 0.6278, 0.5028, 0.6278, 0.5639, 0.6269, 0.5639, 0.6269, 0.5028, 0.6269, 0.5028, 0.6269, 0.5639, 0.6262, 0.5639, 0.6262, 0.5028, 0.6262, 0.5028, 0.6262, 0.5639, 0.6238, 0.5639, 0.6238, 0.5028, 0.6238, 0.5028, 0.6238, 0.5639, 0.6231, 0.5639, 0.6231, 0.5028, 0.6231, 0.5028, 0.6231, 0.5639, 0.6222, 0.5639, 0.6222, 0.5028, 0.3813, 0.5063, 0.3813, 0.5656, 0.3778, 0.5639, 0.3778, 0.5028, 0.3848, 0.5098, 0.5, 0.5098, 0.5, 0.5674, 0.3848, 0.5674, 0.3778, 0.1555, 0.5, 0.1555, 0.5, 0.1861, 0.3778, 0.1861, 0.6187, 0.5953, 0.6187, 0.5656, 0.6222, 0.5639, 0.6222, 0.5945, 0.3769, 0.5945, 0.3769, 0.5639, 0.3778, 0.5639, 0.3778, 0.5945, 0.3762, 0.5945, 0.3762, 0.5639, 0.3769, 0.5639, 0.3769, 0.5945, 0.3738, 0.5945, 0.3738, 0.5639, 0.3762, 0.5639, 0.3762, 0.5945, 0.3731, 0.5945, 0.3731, 0.5639, 0.3738, 0.5639, 0.3738, 0.5945, 0.3722, 0.5945, 0.3722, 0.5639, 0.3731, 0.5639, 0.3731, 0.5945, 0.6231, 0.1555, 0.6231, 0.1861, 0.6222, 0.1861, 0.6222, 0.1555, 0.6238, 0.1555, 0.6238, 0.1861, 0.6231, 0.1861, 0.6231, 0.1555, 0.8738, 0.5945, 0.8738, 0.5639, 0.875, 0.5639, 0.875, 0.5945, 0.8731, 0.5945, 0.8731, 0.5639, 0.8738, 0.5639, 0.8738, 0.5945, 0.8722, 0.5945, 0.8722, 0.5639, 0.8731, 0.5639, 0.8731, 0.5945, 0.5, 0.1555, 0.6222, 0.1555, 0.6222, 0.1861, 0.5, 0.1861, 0.3111, 0.625, 0.3722, 0.625, 0.3722, 0.6555, 0.3111, 0.6555, 0.8111, 0.625, 0.8722, 0.625, 0.8722, 0.6555, 0.8111, 0.6555, 0.5, 0.625, 0.6152, 0.625, 0.6152, 0.6538, 0.5, 0.6538, 0.1278, 0.625, 0.1278, 0.6555, 0.1269, 0.6555, 0.1269, 0.625, 0.1269, 0.625, 0.1269, 0.6555, 0.1262, 0.6555, 0.1262, 0.625, 0.1262, 0.625, 0.1262, 0.6555, 0.125, 0.6555, 0.125, 0.625, 0.3762, 0.125, 0.3762, 0.09445, 0.3769, 0.09445, 0.3769, 0.125, 0.3769, 0.125, 0.3769, 0.09445, 0.3778, 0.09445, 0.3778, 0.125, 0.6278, 0.625, 0.6278, 0.6555, 0.6269, 0.6555, 0.6269, 0.625, 0.6269, 0.625, 0.6269, 0.6555, 0.6262, 0.6555, 0.6262, 0.625, 0.6262, 0.625, 0.6262, 0.6555, 0.6238, 0.6555, 0.6238, 0.625, 0.6238, 0.625, 0.6238, 0.6555, 0.6231, 0.6555, 0.6231, 0.625, 0.6231, 0.625, 0.6231, 0.6555, 0.6222, 0.6555, 0.6222, 0.625, 0.3813, 0.625, 0.3813, 0.6547, 0.3778, 0.6555, 0.3778, 0.625, 0.3848, 0.625, 0.5, 0.625, 0.5, 0.6538, 0.3848, 0.6538, 0.6889, 0.625, 0.75, 0.625, 0.75, 0.6555, 0.6889, 0.6555, 0.25, 0.5945, 0.3111, 0.5945, 0.3111, 0.5945, 0.25, 0.5945, 0.5, 0.06391, 0.6222, 0.06391, 0.6222, 0.09445, 0.5, 0.09445, 0.8722, 0.6861, 0.8722, 0.6555, 0.8731, 0.6555, 0.8731, 0.6861, 0.8731, 0.6861, 0.8731, 0.6555, 0.8738, 0.6555, 0.8738, 0.6861, 0.8738, 0.6861, 0.8738, 0.6555, 0.875, 0.6555, 0.875, 0.6861, 0.6238, 0.06391, 0.6238, 0.09445, 0.6231, 0.09445, 0.6231, 0.06391, 0.6231, 0.06391, 0.6231, 0.09445, 0.6222, 0.09445, 0.6222, 0.06391, 0.3722, 0.6861, 0.3722, 0.6555, 0.3731, 0.6555, 0.3731, 0.6861, 0.3731, 0.6861, 0.3731, 0.6555, 0.3738, 0.6555, 0.3738, 0.6861, 0.3738, 0.6861, 0.3738, 0.6555, 0.3762, 0.6555, 0.3762, 0.6861, 0.3762, 0.6861, 0.3762, 0.6555, 0.3769, 0.6555, 0.3769, 0.6861, 0.3769, 0.6861, 0.3769, 0.6555, 0.3778, 0.6555, 0.3778, 0.6861, 0.6187, 0.6844, 0.6187, 0.6547, 0.6222, 0.6555, 0.6222, 0.6861, 0.3778, 0.06391, 0.5, 0.06391, 0.5, 0.09445, 0.3778, 0.09445, 0.5, 0.125, 0.6222, 0.125, 0.6222, 0.1555, 0.5, 0.1555, 0.8722, 0.625, 0.8722, 0.5945, 0.8731, 0.5945, 0.8731, 0.625, 0.8731, 0.625, 0.8731, 0.5945, 0.8738, 0.5945, 0.8738, 0.625, 0.8738, 0.625, 0.8738, 0.5945, 0.875, 0.5945, 0.875, 0.625, 0.6238, 0.125, 0.6238, 0.1555, 0.6231, 0.1555, 0.6231, 0.125, 0.6231, 0.125, 0.6231, 0.1555, 0.6222, 0.1555, 0.6222, 0.125, 0.3722, 0.625, 0.3722, 0.5945, 0.3731, 0.5945, 0.3731, 0.625, 0.3731, 0.625, 0.3731, 0.5945, 0.3738, 0.5945, 0.3738, 0.625, 0.3738, 0.625, 0.3738, 0.5945, 0.3762, 0.5945, 0.3762, 0.625, 0.3762, 0.625, 0.3762, 0.5945, 0.3769, 0.5945, 0.3769, 0.625, 0.3769, 0.625, 0.3769, 0.5945, 0.3778, 0.5945, 0.3778, 0.625, 0.6187, 0.625, 0.6187, 0.5953, 0.6222, 0.5945, 0.6222, 0.625, 0.3778, 0.125, 0.5, 0.125, 0.5, 0.1555, 0.3778, 0.1555, 0.6889, 0.5639, 0.75, 0.5639, 0.75, 0.5945, 0.6889, 0.5945, 0.1889, 0.5639, 0.25, 0.5639, 0.25, 0.5945, 0.1889, 0.5945, 0.3111, 0.5639, 0.3722, 0.5639, 0.3722, 0.5945, 0.3111, 0.5945, 0.8111, 0.5639, 0.8722, 0.5639, 0.8722, 0.5945, 0.8111, 0.5945, 0.5, 0.5674, 0.6152, 0.5674, 0.6152, 0.5962, 0.5, 0.5962, 0.1278, 0.5639, 0.1278, 0.5945, 0.1269, 0.5945, 0.1269, 0.5639, 0.1269, 0.5639, 0.1269, 0.5945, 0.1262, 0.5945, 0.1262, 0.5639, 0.1262, 0.5639, 0.1262, 0.5945, 0.125, 0.5945, 0.125, 0.5639, 0.3762, 0.1861, 0.3762, 0.1555, 0.3769, 0.1555, 0.3769, 0.1861, 0.3769, 0.1861, 0.3769, 0.1555, 0.3778, 0.1555, 0.3778, 0.1861, 0.6278, 0.5639, 0.6278, 0.5945, 0.6269, 0.5945, 0.6269, 0.5639, 0.6269, 0.5639, 0.6269, 0.5945, 0.6262, 0.5945, 0.6262, 0.5639, 0.6262, 0.5639, 0.6262, 0.5945, 0.6238, 0.5945, 0.6238, 0.5639, 0.6238, 0.5639, 0.6238, 0.5945, 0.6231, 0.5945, 0.6231, 0.5639, 0.6231, 0.5639, 0.6231, 0.5945, 0.6222, 0.5945, 0.6222, 0.5639, 0.3813, 0.5656, 0.3813, 0.5953, 0.3778, 0.5945, 0.3778, 0.5639, 0.3848, 0.5674, 0.5, 0.5674, 0.5, 0.5962, 0.3848, 0.5962, 0.25, 0.5639, 0.3111, 0.5639, 0.3111, 0.5945, 0.25, 0.5945, 0.6278, 0.5639, 0.6889, 0.5639, 0.6889, 0.5945, 0.6278, 0.5945, 0.6278, 0.625, 0.6889, 0.625, 0.6889, 0.6555, 0.6278, 0.6555, 0.1895, 0.5945, 0.25, 0.5945, 0.25, 0.5945, 0.1895, 0.5945, 0.25, 0.5028, 0.3111, 0.5028, 0.3111, 0.5639, 0.25, 0.5639, 0.6278, 0.5028, 0.6889, 0.5028, 0.6889, 0.5639, 0.6278, 0.5639, 0.25, 0.6555, 0.3111, 0.6555, 0.3111, 0.6861, 0.25, 0.6861, 0.6278, 0.6555, 0.6889, 0.6555, 0.6889, 0.6861, 0.6278, 0.6861, 0.5, 0.7528, 0.6222, 0.7528, 0.6222, 0.8139, 0.5, 0.8139, 0.6278, 0.6861, 0.6889, 0.6861, 0.6889, 0.7472, 0.6278, 0.7472, 0.3722, 0.5028, 0.3111, 0.5028, 0.3111, 0.5019, 0.3722, 0.5019, 0.3722, 0.5019, 0.3111, 0.5019, 0.3111, 0.5012, 0.3722, 0.5012, 0.3722, 0.5012, 0.3111, 0.5012, 0.3111, 0.5, 0.3722, 0.5, 0.3762, 0.4972, 0.3762, 0.4361, 0.3769, 0.4361, 0.3769, 0.4972, 0.3769, 0.4972, 0.3769, 0.4361, 0.3778, 0.4361, 0.3778, 0.4972, 0.6278, 0.7472, 0.6889, 0.7472, 0.6889, 0.7481, 0.6278, 0.7481, 0.6278, 0.7481, 0.6889, 0.7481, 0.6889, 0.7488, 0.6278, 0.7488, 0.6278, 0.7488, 0.6889, 0.7488, 0.6889, 0.75, 0.6278, 0.75, 0.6238, 0.7528, 0.6238, 0.8139, 0.6231, 0.8139, 0.6231, 0.7528, 0.6231, 0.7528, 0.6231, 0.8139, 0.6222, 0.8139, 0.6222, 0.7528, 0.3778, 0.7528, 0.5, 0.7528, 0.5, 0.8139, 0.3778, 0.8139, 0.6278, 0.5945, 0.6889, 0.5945, 0.6889, 0.625, 0.6278, 0.625, 0.2494, 0.6555, 0.1895, 0.6555, 0.1895, 0.6555, 0.2494, 0.6555, 0.3778, 0.375, 0.5, 0.375, 0.5, 0.4361, 0.3778, 0.4361, 0.5, 0.375, 0.6222, 0.375, 0.6222, 0.4361, 0.5, 0.4361, 0.6231, 0.375, 0.6231, 0.4361, 0.6222, 0.4361, 0.6222, 0.375, 0.6238, 0.375, 0.6238, 0.4361, 0.6231, 0.4361, 0.6231, 0.375, 0.75, 0.5012, 0.6889, 0.5012, 0.6889, 0.5, 0.75, 0.5, 0.75, 0.5019, 0.6889, 0.5019, 0.6889, 0.5012, 0.75, 0.5012, 0.75, 0.5028, 0.6889, 0.5028, 0.6889, 0.5019, 0.75, 0.5019, 0.3769, 0.875, 0.3769, 0.8139, 0.3778, 0.8139, 0.3778, 0.875, 0.3762, 0.875, 0.3762, 0.8139, 0.3769, 0.8139, 0.3769, 0.875, 0.25, 0.7488, 0.3111, 0.7488, 0.3111, 0.75, 0.25, 0.75, 0.25, 0.7481, 0.3111, 0.7481, 0.3111, 0.7488, 0.25, 0.7488, 0.25, 0.7472, 0.3111, 0.7472, 0.3111, 0.7481, 0.25, 0.7481, 0.25, 0.6861, 0.3111, 0.6861, 0.3111, 0.7472, 0.25, 0.7472, 0.75, 0.5639, 0.8111, 0.5639, 0.8111, 0.5945, 0.75, 0.5945, 0.1278, 0.5639, 0.1889, 0.5639, 0.1889, 0.5945, 0.1278, 0.5945, 0.1278, 0.625, 0.1889, 0.625, 0.1889, 0.6555, 0.1278, 0.6555, 0.75, 0.625, 0.8111, 0.625, 0.8111, 0.6555, 0.75, 0.6555, 0.75, 0.5028, 0.8111, 0.5028, 0.8111, 0.5639, 0.75, 0.5639, 0.1278, 0.5028, 0.1889, 0.5028, 0.1889, 0.5639, 0.1278, 0.5639, 0.75, 0.6555, 0.8111, 0.6555, 0.8111, 0.6861, 0.75, 0.6861, 0.1278, 0.6555, 0.1889, 0.6555, 0.1889, 0.6861, 0.1278, 0.6861, 0.1278, 0.6861, 0.1889, 0.6861, 0.1889, 0.7472, 0.1278, 0.7472, 0.1278, 0.7472, 0.1889, 0.7472, 0.1889, 0.7481, 0.1278, 0.7481, 0.1278, 0.7481, 0.1889, 0.7481, 0.1889, 0.7488, 0.1278, 0.7488, 0.1278, 0.7488, 0.1889, 0.7488, 0.1889, 0.75, 0.1278, 0.75, 0.3762, 0.9972, 0.3762, 0.9361, 0.3769, 0.9361, 0.3769, 0.9972, 0.3769, 0.9972, 0.3769, 0.9361, 0.3778, 0.9361, 0.3778, 0.9972, 0.8722, 0.5028, 0.8111, 0.5028, 0.8111, 0.5019, 0.8722, 0.5019, 0.8722, 0.5019, 0.8111, 0.5019, 0.8111, 0.5012, 0.8722, 0.5012, 0.8722, 0.5012, 0.8111, 0.5012, 0.8111, 0.5, 0.8722, 0.5, 0.6238, 0.2528, 0.6238, 0.3139, 0.6231, 0.3139, 0.6231, 0.2528, 0.6231, 0.2528, 0.6231, 0.3139, 0.6222, 0.3139, 0.6222, 0.2528, 0.5, 0.2528, 0.6222, 0.2528, 0.6222, 0.3139, 0.5, 0.3139, 0.3778, 0.2528, 0.5, 0.2528, 0.5, 0.3139, 0.3778, 0.3139, 0.1278, 0.5945, 0.1889, 0.5945, 0.1889, 0.625, 0.1278, 0.625, 0.75, 0.5945, 0.8111, 0.5945, 0.8111, 0.625, 0.75, 0.625, 0.3778, 0.875, 0.5, 0.875, 0.5, 0.9361, 0.3778, 0.9361, 0.6231, 0.875, 0.6231, 0.9361, 0.6222, 0.9361, 0.6222, 0.875, 0.6238, 0.875, 0.6238, 0.9361, 0.6231, 0.9361, 0.6231, 0.875, 0.75, 0.7488, 0.8111, 0.7488, 0.8111, 0.75, 0.75, 0.75, 0.75, 0.7481, 0.8111, 0.7481, 0.8111, 0.7488, 0.75, 0.7488, 0.75, 0.7472, 0.8111, 0.7472, 0.8111, 0.7481, 0.75, 0.7481, 0.3769, 0.375, 0.3769, 0.3139, 0.3778, 0.3139, 0.3778, 0.375, 0.3762, 0.375, 0.3762, 0.3139, 0.3769, 0.3139, 0.3769, 0.375, 0.25, 0.5012, 0.1889, 0.5012, 0.1889, 0.5, 0.25, 0.5, 0.25, 0.5019, 0.1889, 0.5019, 0.1889, 0.5012, 0.25, 0.5012, 0.25, 0.5028, 0.1889, 0.5028, 0.1889, 0.5019, 0.25, 0.5019, 0.75, 0.6861, 0.8111, 0.6861, 0.8111, 0.7472, 0.75, 0.7472, 0.5, 0.875, 0.6222, 0.875, 0.6222, 0.9361, 0.5, 0.9361, 0.1889, 0.625, 0.1889, 0.5945, 0.1889, 0.5945, 0.1889, 0.625, 0.3111, 0.625, 0.3111, 0.655, 0.3111, 0.655, 0.3111, 0.625, 0.3111, 0.655, 0.3111, 0.6256, 0.3111, 0.6256, 0.3111, 0.655, 0.3111, 0.625, 0.3111, 0.6555, 0.3111, 0.6555, 0.3111, 0.625, 0.1889, 0.5945, 0.25, 0.5945, 0.25, 0.5945, 0.1889, 0.5945, 0.3105, 0.6555, 0.2506, 0.6555, 0.2506, 0.6555, 0.3105, 0.6555, 0.3111, 0.6555, 0.3111, 0.6555, 0.3111, 0.6555, 0.3111, 0.6555, 0.1889, 0.6244, 0.1889, 0.595, 0.1889, 0.595, 0.1889, 0.6244, 0.1895, 0.6256, 0.2494, 0.6256, 0.2494, 0.655, 0.1895, 0.655, 0.25, 0.5945, 0.3111, 0.5945, 0.3111, 0.5945, 0.25, 0.5945, 0.3111, 0.6244, 0.3111, 0.595, 0.3111, 0.595, 0.3111, 0.6244, 0.2506, 0.6256, 0.3105, 0.6256, 0.3105, 0.655, 0.2506, 0.655, 0.1895, 0.595, 0.2494, 0.595, 0.2494, 0.6244, 0.1895, 0.6244, 0.3111, 0.5945, 0.3111, 0.625, 0.3111, 0.625, 0.3111, 0.5945, 0.3111, 0.6555, 0.25, 0.6555, 0.2452, 0.6555, 0.3063, 0.6555, 0.1889, 0.6555, 0.1889, 0.625, 0.1889, 0.625, 0.1889, 0.6555, 0.25, 0.6555, 0.1889, 0.6555, 0.1889, 0.6555, 0.2452, 0.6555, 0.3111, 0.5945, 0.3111, 0.625, 0.3111, 0.625, 0.3111, 0.5945, 0.3111, 0.625, 0.3111, 0.6555, 0.3111, 0.655, 0.3111, 0.625, 0.1889, 0.655, 0.1889, 0.6256, 0.1889, 0.6256, 0.1889, 0.655, 0.3111, 0.5945, 0.3111, 0.5945, 0.3111, 0.5945, 0.3111, 0.5945, 0.3848, 0.5674, 0.3848, 0.5962, 0.3813, 0.5953, 0.3813, 0.5656, 0.6152, 0.625, 0.6152, 0.5962, 0.6187, 0.5953, 0.6187, 0.625, 0.6152, 0.6826, 0.6152, 0.6538, 0.6187, 0.6547, 0.6187, 0.6844, 0.3848, 0.625, 0.3848, 0.6538, 0.3813, 0.6547, 0.3813, 0.625, 0.6152, 0.5962, 0.6152, 0.5674, 0.6187, 0.5656, 0.6187, 0.5953, 0.3848, 0.5098, 0.3848, 0.5674, 0.3813, 0.5656, 0.3813, 0.5063, 0.3848, 0.6538, 0.3848, 0.6826, 0.3813, 0.6844, 0.3813, 0.6547, 0.6152, 0.7402, 0.6152, 0.6826, 0.6187, 0.6844, 0.6187, 0.7437, 0.6152, 0.6538, 0.6152, 0.625, 0.6187, 0.625, 0.6187, 0.6547, 0.3848, 0.5962, 0.3848, 0.625, 0.3813, 0.625, 0.3813, 0.5953, 0.6152, 0.5098, 0.5, 0.5098, 0.5, 0.5063, 0.6187, 0.5063, 0.3848, 0.7402, 0.5, 0.7402, 0.5, 0.7437, 0.3813, 0.7437, 0.3848, 0.6826, 0.3848, 0.7402, 0.3813, 0.7437, 0.3813, 0.6844, 0.6152, 0.5674, 0.6152, 0.5098, 0.6187, 0.5063, 0.6187, 0.5656, 0.5, 0.7402, 0.6152, 0.7402, 0.6187, 0.7437, 0.5, 0.7437, 0.5, 0.5098, 0.3848, 0.5098, 0.3813, 0.5063, 0.5, 0.5063, 0.3105, 0.6244, 0.3111, 0.6244, 0.3111, 0.6256, 0.3105, 0.6256, 0.2494, 0.6555, 0.2506, 0.6555, 0.2452, 0.6555, 0.3105, 0.6555, 0.3111, 0.6555, 0.3063, 0.6555, 0.1889, 0.6256, 0.1889, 0.625, 0.1889, 0.6244, 0.1889, 0.655, 0.1895, 0.6555, 0.1889, 0.6555, 0.2506, 0.6256, 0.2494, 0.6256, 0.2494, 0.6244, 0.2506, 0.6244, 0.2494, 0.595, 0.25, 0.5945, 0.2506, 0.595, 0.2494, 0.6555, 0.2494, 0.655, 0.2506, 0.655, 0.2506, 0.6555, 0.3105, 0.6555, 0.3105, 0.655, 0.3111, 0.655, 0.3111, 0.6555, 0.3105, 0.595, 0.3111, 0.5945, 0.3111, 0.595, 0.1895, 0.6244, 0.1895, 0.6256, 0.1889, 0.6256, 0.1889, 0.6244, 0.1889, 0.655, 0.1895, 0.655, 0.1895, 0.6555, 0.1895, 0.5945, 0.1895, 0.595, 0.1889, 0.595, 0.3111, 0.6256, 0.3111, 0.6244, 0.3111, 0.625, 0.3111, 0.655, 0.3111, 0.655, 0.3111, 0.6555, 0.2506, 0.6555, 0.2506, 0.6555, 0.2494, 0.6555, 0.2494, 0.6555, 0.3063, 0.6555, 0.2452, 0.6555, 0.2506, 0.6555, 0.3105, 0.6555, 0.1889, 0.655, 0.1889, 0.655, 0.1895, 0.6555, 0.1895, 0.6555, 0.2452, 0.6555, 0.1889, 0.6555, 0.1895, 0.6555, 0.2494, 0.6555, 0.1889, 0.6256, 0.1889, 0.655, 0.1889, 0.6555, 0.1889, 0.625, 0.1889, 0.595, 0.1889, 0.6244, 0.1889, 0.625, 0.1889, 0.5945, 0.3105, 0.6256, 0.2506, 0.6256, 0.2506, 0.6244, 0.3105, 0.6244, 0.2506, 0.595, 0.2506, 0.6244, 0.2494, 0.6244, 0.2494, 0.595, 0.2506, 0.6256, 0.2506, 0.655, 0.2494, 0.655, 0.2494, 0.6256, 0.3105, 0.6555, 0.2506, 0.6555, 0.2506, 0.655, 0.3105, 0.655, 0.3105, 0.595, 0.2506, 0.595, 0.25, 0.5945, 0.3111, 0.5945, 0.3111, 0.6256, 0.3111, 0.655, 0.3105, 0.655, 0.3105, 0.6256, 0.3111, 0.595, 0.3111, 0.6244, 0.3105, 0.6244, 0.3105, 0.595, 0.2494, 0.6256, 0.1895, 0.6256, 0.1895, 0.6244, 0.2494, 0.6244, 0.2494, 0.6555, 0.1895, 0.6555, 0.1895, 0.655, 0.2494, 0.655, 0.2494, 0.595, 0.1895, 0.595, 0.1895, 0.5945, 0.25, 0.5945, 0.1895, 0.6256, 0.1895, 0.655, 0.1889, 0.655, 0.1889, 0.6256, 0.1895, 0.595, 0.1895, 0.6244, 0.1889, 0.6244, 0.1889, 0.595, 0.1895, 0.5945, 0.1895, 0.5945, 0.1889, 0.595, 0.1889, 0.595, 0.1889, 0.6256, 0.1889, 0.6256, 0.1889, 0.6244, 0.1889, 0.6244, 0.3105, 0.6555, 0.3105, 0.6555, 0.3111, 0.6555, 0.3111, 0.6555, 0.3111, 0.625, 0.3111, 0.655, 0.3111, 0.655, 0.3111, 0.6256, 0.3111, 0.5945, 0.3111, 0.625, 0.3111, 0.6244, 0.3111, 0.595, 0.3111, 0.6555, 0.3111, 0.6555, 0.3111, 0.655, 0.3111, 0.655, 0.3111, 0.5945, 0.3111, 0.5945, 0.3111, 0.595, 0.3111, 0.595, 0.3111, 0.6256, 0.3111, 0.6256, 0.3111, 0.6244, 0.3111, 0.6244, 0.3111, 0.655, 0.3111, 0.655, 0.3111, 0.6555, 0.3111, 0.6555, 0.3111, 0.655, 0.3111, 0.6555, 0.3111, 0.6555, 0.3111, 0.6555, 0.2506, 0.595, 0.3105, 0.595, 0.3105, 0.6244, 0.2506, 0.6244])
me_cube.materials.append(mat_material)
me_cube.materials.append(mat_material_001)
me_cube.materials.append(mat_material_002)
me_cube.use_remesh_preserve_volume = False
me_cube.use_remesh_preserve_attributes = False
me_cube.use_mirror_vertex_groups = False
me_cube.update()

# ---- objects
ob_cube = bpy.data.objects.new('Cube', me_cube)

# ---- transforms, parenting, visibility, modifiers, constraints
ob_cube.location = (0.0, 0.0, 2.047)
ob_cube.scale = (0.155, 2.612, 1.886)
ob_cube.lock_rotations_4d = False
ob_cube.empty_display_type = 'ARROWS'
ob_cube.lineart.crease_threshold = 0.0

# ---- collection membership
col_collection.objects.link(ob_cube)

# ---- scene / render settings (as saved in the file)
scene.frame_start = 1; scene.frame_end = 250; scene.frame_set(1)
scene.render.engine = 'BLENDER_EEVEE_NEXT'
scene.cycles.use_denoising = False
scene.cycles.samples = 128
scene.cycles.sampling_pattern = 'TABULATED_SOBOL'
scene.cycles.use_adaptive_sampling = False
scene.cycles.use_light_tree = False
scene.view_settings.view_transform = 'Filmic'
bpy.context.view_layer.update()

# ---- added for rendering (the .blend has no active camera and no usable light): camera, sun
cam_auto = bpy.data.cameras.new('AutoCamera')
cam_auto.lens = 50.0
cam_auto.sensor_width = 36.0
cam_auto.clip_end = 1000.0
ob_auto_camera = bpy.data.objects.new('AutoCamera', cam_auto)
scene.collection.objects.link(ob_auto_camera)
ob_auto_camera.location = (6.38741, -8.08735, 6.8371)
ob_auto_camera.rotation_euler = (1.09748, -7.21219e-08, 0.694738)
scene.camera = ob_auto_camera
light_auto_sun = bpy.data.lights.new('AutoSun', 'SUN')
light_auto_sun.energy = 3.0
light_auto_sun.angle = 0.0523599
ob_auto_sun = bpy.data.objects.new('AutoSun', light_auto_sun)
scene.collection.objects.link(ob_auto_sun)
ob_auto_sun.rotation_euler = (0.872665, 0.174533, 0.523599)
bpy.context.view_layer.update()
